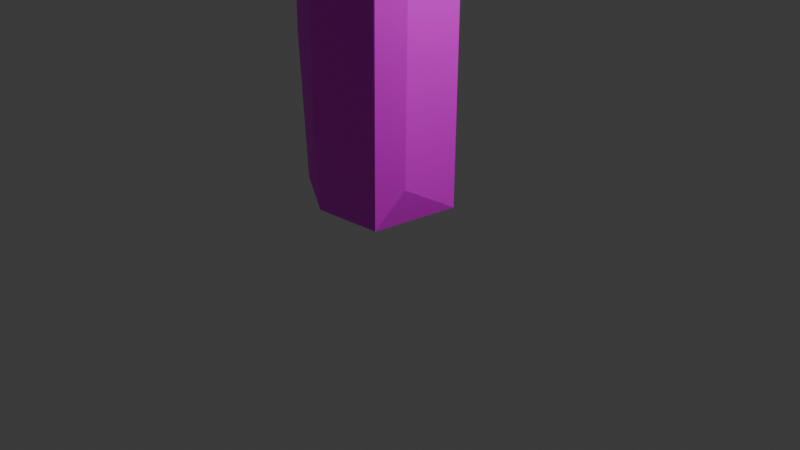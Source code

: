 # Source: flora.blend  (saved by Blender 4.4.30; exported with 4.5.12 LTS)
import bpy
from mathutils import Matrix  # noqa: F401  (used for matrix-valued properties, if any)

bpy.ops.wm.read_factory_settings(use_empty=True)
scene = bpy.context.scene
scene.name = 'Scene'

# ---- collections
col_collection = bpy.data.collections.new('Collection'); scene.collection.children.link(col_collection)

# ---- images (referenced by path relative to the original .blend; pixels are not part of the script)
import os
ASSET_DIR = os.environ.get("B2B_ASSET_DIR", "")  # directory of the original .blend (textures are referenced by path, not embedded)
HERE = os.path.dirname(os.path.abspath(__file__))  # packed textures are extracted next to this script under _unpacked/

def load_image(name, relpath, width, height, colorspace="sRGB"):
    """Load a texture the original file referenced (path relative to the .blend, or extracted next to this script)."""
    p = next((c for c in (os.path.join(HERE, relpath), os.path.join(ASSET_DIR, relpath)) if relpath and os.path.exists(c)), "")
    if p:
        img = bpy.data.images.load(p, check_existing=True)
        img.name = name
    else:  # same state as the original file: an image datablock whose file is absent (Cycles renders it pink)
        img = bpy.data.images.new(name, width, height)
        img.source = "FILE"
        img.filepath = "//" + (relpath or name)
    img.colorspace_settings.name = colorspace
    return img
img_untitled = load_image('Untitled', 'flower 1.jpg', 1024, 1024, 'sRGB')

# ---- materials (node trees are filled in below, after node groups)
mat_material = bpy.data.materials.new('Material')
mat_material.alpha_threshold = 0.0
mat_material.roughness = 0.5
mat_material.line_color = (0.0, 0.0, 0.0, 1.0)

# ---- material node trees
mat_material.use_nodes = True; mat_material.node_tree.nodes.clear()
_N = mat_material.node_tree.nodes; _L = mat_material.node_tree.links
n0 = _N.new('ShaderNodeOutputMaterial'); n0.name = 'Material Output'; n0.location = (300, 300)
n1 = _N.new('ShaderNodeBsdfPrincipled'); n1.name = 'Principled BSDF'; n1.location = (13, 262)
n1.inputs[3].default_value = 1.45
n2 = _N.new('ShaderNodeTexImage'); n2.name = 'Image Texture'; n2.location = (-389, 131)
n2.image = img_untitled
_L.new(n1.outputs[0], n0.inputs[0])
_L.new(n2.outputs[0], n1.inputs[0])
n0.is_active_output = True

# ---- world
world_world = bpy.data.worlds.new('World'); scene.world = world_world
world_world.use_nodes = True; world_world.node_tree.nodes.clear()
_N = world_world.node_tree.nodes; _L = world_world.node_tree.links
n0 = _N.new('ShaderNodeOutputWorld'); n0.name = 'World Output'; n0.location = (300, 300)
n1 = _N.new('ShaderNodeBackground'); n1.name = 'Background'; n1.location = (10, 300)
n1.inputs[0].default_value = (0.05088, 0.05088, 0.05088, 1.0)
_L.new(n1.outputs[0], n0.inputs[0])
n0.is_active_output = True
world_world.color = (0.05088, 0.05088, 0.05088)
world_world.sun_shadow_jitter_overblur = 0.0

# ---- cameras
cam_camera = bpy.data.cameras.new('Camera')
cam_camera.clip_end = 100.0
cam_camera.ortho_scale = 7.314

# ---- lights
light_light = bpy.data.lights.new('Light', 'POINT')
light_light.energy = 1000.0
light_light.shadow_soft_size = 0.1

# ---- meshes
me_cube = bpy.data.meshes.new('Cube')
me_cube.from_pydata([(105.0, 113.3, 160.9), (38.23, 37.07, 206.9), (-0.6517, -3.447, 26.95), (-2.454, -8.362, 157.8), (-110.4, -93.6, 157.8), (76.65, -103.4, 159.6), (32.26, -40.82, 203.4), (-24.12, 29.11, 201.8), (-20.15, -65.66, 223.6), (116.0, 107.2, 165.0), (131.3, 81.01, 178.6), (126.9, -70.98, 174.4), (123.4, -86.62, 164.4), (-101.7, -26.36, 210.0), (-67.39, -19.99, 220.2), (-50.95, -11.26, 220.5), (52.41, 2.26, 222.1), (-5.643, -0.781, -335.0), (60.42, 50.0, 212.2), (40.52, 32.36, 219.0), (-7.606, -11.2, 188.6), (-127.1, -47.28, 192.7), (104.1, -96.53, 159.3), (69.83, -128.9, 169.0), (51.77, -120.9, 175.6), (16.05, -33.43, 197.2), (-49.27, -51.35, 202.0), (-101.5, -33.8, 197.7), (-107.1, 56.1, 194.5), (-66.55, 39.16, 211.2), (-81.57, 81.98, 171.7), (82.13, 61.04, 191.4), (28.33, 11.64, 192.5), (37.32, 17.81, 201.0), (44.81, -43.99, 200.5), (-23.15, 39.9, 205.3), (67.69, 117.4, 179.7), (-5.662, -2.825, -455.4), (2.205, -1.554, -454.2), (2.004, 2.979, -456.9), (100.5, 92.13, 164.6), (54.33, 47.4, 206.0), (12.71, 10.47, 173.5), (-84.13, 107.5, 159.6), (-15.85, 23.02, 192.8), (20.77, -81.62, 213.9), (-67.06, -121.0, 192.2), (-109.2, -110.2, 165.8), (-110.0, -103.2, 159.9), (122.9, 49.45, 201.0), (54.59, -14.84, 218.2), (71.69, -24.55, 214.6), (96.4, -32.17, 206.1), (122.6, -50.63, 189.9), (96.97, -113.8, 153.1), (-126.1, -86.5, 167.9), (-120.2, 68.6, 191.8), (-120.0, 84.92, 178.0), (-114.6, 99.4, 167.0), (-103.1, 112.4, 157.3), (-72.24, 131.7, 169.9), (-65.29, 132.5, 172.4), (14.49, 51.95, 218.4), (5.425, 48.35, 217.3), (0.755, 4.116, -456.5), (108.5, 113.3, 164.4), (37.35, 87.06, 212.7), (32.14, 74.18, 219.0), (88.49, 122.1, 171.0), (53.48, 115.1, 195.4), (9.23, 44.86, 218.9), (95.83, 118.4, 167.9), (82.2, 116.3, 173.9), (25.67, 60.88, 221.5), (103.1, 109.8, 165.4), (75.38, 103.6, 179.1), (112.2, 103.8, 165.2), (92.47, 106.4, 168.5), (42.9, 68.82, 216.9), (26.71, 51.87, 223.0), (54.45, 71.47, 209.2), (35.35, 49.14, 221.7), (124.9, 89.44, 172.5), (132.0, 68.7, 187.0), (26.73, 41.28, 222.3), (69.74, 74.29, 198.3), (7.234, 27.83, 216.4), (97.79, 84.44, 176.2), (113.9, 67.2, 185.5), (43.16, 44.43, 217.9), (124.7, 56.62, 195.7), (90.93, 60.24, 196.8), (78.48, 46.58, 209.1), (20.51, 22.06, 211.8), (111.5, 42.71, 208.7), (12.72, 16.68, 205.4), (47.72, 27.4, 220.4), (68.11, 30.83, 219.8), (92.01, 33.18, 216.5), (31.13, 27.65, 216.5), (19.32, 14.4, 206.5), (70.52, 20.41, 222.2), (21.95, 7.283, 207.2), (54.9, 21.32, 223.9), (46.03, 13.85, 224.3), (39.33, 15.56, 220.9), (29.64, 14.3, 214.3), (5.088, 1.528, 187.4), (48.61, 4.172, 223.9), (74.68, 23.25, 219.1), (129.6, 58.7, 194.2), (125.3, 95.35, 169.9), (-88.69, 125.5, 161.3), (-56.53, 130.4, 180.6), (-89.67, 123.6, 161.9), (-1.858, 52.19, 218.6), (-101.9, 116.5, 159.2), (-29.36, 109.9, 207.0), (-74.91, 129.1, 167.3), (-45.28, 126.9, 190.3), (-102.0, 114.2, 161.1), (3.295, 31.42, 217.1), (-68.6, 125.6, 169.1), (-23.13, 91.13, 215.6), (-87.05, 122.1, 161.8), (-16.69, 68.13, 220.7), (-23.31, 74.8, 218.7), (-14.99, 51.89, 220.8), (-47.12, 115.4, 185.9), (-93.13, 109.7, 161.5), (-114.1, 94.09, 168.7), (-76.51, 114.3, 165.7), (-103.4, 94.9, 166.2), (-57.06, 103.9, 179.7), (-118.3, 78.7, 181.7), (-95.51, 91.79, 167.5), (-21.71, 49.64, 220.7), (-32.41, 75.46, 213.7), (-106.5, 75.69, 178.6), (-77.76, 90.57, 174.3), (-11.84, 31.77, 215.3), (-100.3, 63.01, 189.5), (-115.9, 64.22, 193.7), (-43.71, 52.68, 216.1), (-107.3, 51.3, 206.2), (-84.64, 71.12, 184.9), (-28.61, 41.87, 219.2), (-39.14, 42.37, 219.9), (-46.45, 61.61, 210.0), (-100.8, 44.63, 212.0), (-70.71, 47.92, 211.7), (-83.41, 35.91, 219.5), (-24.38, 29.28, 215.3), (-53.26, 39.62, 219.8), (-74.75, 37.31, 220.2), (-34.47, 20.42, 218.3), (-17.64, 19.79, 208.0), (2.294, 6.997, 190.2), (-25.83, 13.67, 212.2), (-43.7, 27.53, 221.4), (-3.9, 5.611, 188.4), (-53.98, 26.73, 223.8), (-8.523, 2.865, 189.2), (-50.35, 10.62, 221.8), (-46.48, 1.271, 221.2), (-21.42, 11.43, 207.3), (-46.72, -0.02228, 220.0), (-41.01, 3.037, 222.8), (-9.439, 62.08, 218.9), (-7.889, 55.26, 216.3), (-16.32, 78.69, 218.7), (-23.16, 99.4, 212.9), (-36.03, 123.1, 199.5), (-34.68, -0.6385, 222.3), (-42.04, -4.751, 223.4), (-11.05, -5.66, 189.8), (-48.77, -7.245, 222.2), (-22.41, -15.7, 206.9), (-22.61, -24.81, 209.8), (-56.34, -20.02, 226.3), (-69.74, -19.46, 222.9), (-55.23, -25.44, 224.9), (-32.91, -23.13, 216.6), (-67.0, -21.15, 225.1), (-91.73, -24.09, 216.0), (-16.45, -28.41, 209.7), (-73.2, -26.18, 221.9), (-44.66, -33.01, 219.0), (-38.09, -35.4, 217.8), (-102.3, -27.83, 211.5), (-106.0, -44.26, 193.2), (-116.8, -34.36, 202.2), (-65.1, -37.98, 215.2), (-114.7, -35.25, 203.0), (-26.11, -40.29, 218.8), (-122.3, -43.14, 195.8), (-50.81, -47.33, 214.5), (-104.0, -83.5, 166.8), (-130.6, -64.28, 182.1), (-119.3, -68.05, 174.3), (-28.23, -45.32, 220.7), (-37.5, -55.27, 218.3), (-58.7, -57.9, 206.7), (-89.11, -83.78, 173.4), (-122.1, -81.58, 169.5), (-112.4, -90.87, 163.6), (-129.8, -75.03, 176.3), (-73.32, -100.2, 180.3), (-96.0, -102.8, 166.4), (-46.37, -74.64, 208.7), (-118.3, -95.27, 165.7), (-1.931, -43.88, 221.8), (-33.99, -67.28, 217.5), (-80.27, -111.8, 178.0), (-92.96, -115.5, 173.2), (-102.6, -113.1, 168.9), (-112.3, -105.5, 165.6), (-124.1, -92.16, 168.1), (-19.39, -52.99, 223.5), (-77.46, -118.7, 184.2), (-31.93, -77.73, 219.4), (-59.25, -114.4, 197.2), (-57.11, -14.33, 223.4), (-4.362, -17.53, 193.5), (-2.037, -3.337, 183.8), (30.72, -2.884, 219.4), (11.0, -3.362, 192.3), (46.6, -17.56, 222.3), (17.32, -17.79, 203.5), (26.13, -22.82, 213.1), (34.48, -7.182, 221.8), (5.769, -7.699, 187.4), (57.79, -16.84, 220.2), (40.61, -14.59, 222.4), (-1.87, -10.16, 185.9), (3.534, -15.2, 191.4), (74.21, -29.37, 213.4), (48.63, -28.49, 217.6), (60.99, -39.58, 209.2), (31.43, -31.32, 214.4), (22.12, -30.71, 212.7), (12.37, -28.13, 208.2), (60.05, -54.06, 199.9), (34.65, -39.67, 213.2), (102.4, -36.06, 203.4), (101.9, -71.33, 172.9), (43.14, -48.1, 208.5), (43.88, -62.65, 203.5), (122.1, -67.94, 176.2), (79.88, -92.61, 168.9), (57.22, -102.1, 177.5), (-0.9349, -36.73, 218.5), (68.09, -117.2, 167.8), (10.56, -48.92, 222.0), (50.02, -111.7, 181.1), (31.03, -72.4, 208.9), (89.84, -110.2, 158.7), (110.2, -105.8, 157.1), (84.96, -124.7, 161.5), (58.69, -129.0, 176.2), (33.35, -113.0, 197.5), (21.41, -76.96, 215.3), (11.29, -65.32, 221.0), (50.1, -127.5, 182.4), (96.16, -119.4, 157.3), (50.47, -6.932, 221.3), (79.56, -124.1, 160.1), (67.34, -121.4, 163.9), (22.46, -35.21, 199.9), (30.81, -47.5, 202.4), (54.21, -108.0, 173.1), (61.07, -127.7, 171.7), (14.91, -24.25, 187.5), (3.122, -3.764, -125.4), (31.85, -76.32, 200.3), (39.29, -109.4, 187.7), (42.46, -123.6, 188.2), (19.14, -42.22, 203.4), (23.24, -57.45, 208.3), (5.104, -11.23, 164.1), (4.515, -6.041, 152.9), (8.992, -41.74, 209.9), (5.783, -3.976, 147.6), (7.123, -23.0, 184.0), (12.08, -63.82, 218.7), (-0.2774, -5.465, 149.6), (5.896, -60.33, 221.8), (3.533, -4.614, 142.2), (-3.672, -45.42, 214.6), (46.07, -56.47, 196.5), (20.19, -77.79, 213.5), (-0.2001, -54.79, 221.0), (-8.88, -55.65, 221.1), (-1.772, -32.46, 201.1), (-29.24, -77.77, 219.4), (-19.9, -62.1, 220.3), (-15.33, -46.65, 212.5), (-31.92, -75.23, 214.9), (-21.23, -36.46, 199.0), (-29.47, -55.94, 210.6), (-43.94, -102.3, 207.8), (-8.578, -20.04, 178.8), (-53.49, -113.3, 201.2), (-28.43, -38.97, 200.8), (-55.48, -97.88, 191.3), (-38.6, -51.77, 202.7), (-90.37, -114.9, 169.7), (-72.69, -116.1, 181.8), (-34.26, -43.11, 202.7), (-44.92, -67.03, 200.1), (-72.6, -99.34, 174.4), (-93.17, -105.1, 163.0), (-18.54, -27.91, 190.7), (-13.42, -18.38, 178.6), (-37.88, -35.38, 203.9), (-53.52, -44.23, 203.3), (-31.0, -28.18, 199.0), (-28.45, -20.41, 193.4), (-104.1, -62.33, 171.5), (-118.4, -59.9, 174.1), (-45.28, -38.46, 204.8), (-71.28, -38.27, 200.3), (-128.1, -70.49, 173.7), (-113.1, -39.05, 192.3), (-129.1, -55.94, 184.9), (-52.85, -25.56, 211.1), (-1.059, -3.203, 146.0), (-13.54, -12.14, 173.8), (-40.22, -26.78, 202.9), (-64.47, -28.39, 210.8), (-21.49, -13.88, 185.0), (-3.101, -4.111, 153.7), (-33.35, -16.89, 201.9), (-1.013, 0.06739, 68.5), (-29.94, -1.309, 202.5), (-43.23, -19.31, 209.8), (-39.87, -7.314, 213.2), (-121.1, -78.23, 164.9), (-34.93, 5.963, 208.0), (-53.72, 14.84, 219.1), (-14.99, -0.9256, 175.0), (-74.37, 33.75, 217.0), (-46.21, 32.8, 208.5), (-27.2, 14.72, 195.3), (-11.26, 5.735, 171.1), (-4.046, 0.006974, 155.6), (-1.034, 0.3167, 146.5), (-111.3, 53.04, 203.2), (-118.7, 67.42, 189.0), (-0.9653, 2.446, 150.7), (-35.3, 26.39, 202.7), (-49.36, 40.96, 206.4), (-119.2, 81.42, 176.0), (-112.3, 72.61, 177.8), (-61.67, 49.9, 201.9), (-96.47, 56.61, 191.5), (-4.467, 2.544, -244.3), (-31.99, 40.37, 208.9), (-37.82, 35.45, 206.8), (-93.17, 72.59, 176.1), (-2.249, 4.289, -171.8), (-106.6, 89.83, 164.4), (-42.24, 46.68, 208.9), (-54.08, 58.2, 199.6), (-22.29, 16.43, 190.9), (-44.58, 61.16, 202.9), (-71.5, 29.21, 221.1), (-113.7, 54.84, 203.5), (-36.84, 48.19, 209.2), (116.9, 81.54, 169.1), (121.5, 96.54, 164.7), (19.77, 11.72, 182.7), (127.1, 81.39, 172.9), (42.75, 32.49, 205.6), (113.5, 68.49, 178.3), (86.49, 49.37, 197.6), (56.82, 40.34, 203.6), (6.892, 2.702, 152.9), (35.38, 23.99, 201.5), (125.0, 57.26, 191.0), (44.65, 21.79, 205.1), (93.21, 35.35, 211.9), (6.516, 1.373, 145.6), (73.16, 27.73, 214.1), (8.121, -1.815, 153.9), (38.36, 1.351, 209.8), (57.34, 9.863, 220.4), (51.39, 48.56, 205.6), (108.8, 99.06, 160.9), (13.05, 2.045, 166.8), (26.24, -6.271, 195.7), (44.92, -16.13, 211.9), (29.44, -22.42, 197.4), (35.46, -21.08, 203.8), (69.18, -24.9, 212.5), (6.641, -2.414, 146.5), (57.3, -28.52, 207.2), (14.76, -8.386, 172.5), (102.9, -39.38, 195.4), (41.23, -29.8, 202.9), (112.3, -39.78, 198.4), (67.66, -39.37, 198.9), (123.4, -53.88, 185.0), (31.45, -28.18, 199.5), (6.334, -2.492, 11.87), (7.57, -6.646, 157.6), (23.13, -19.18, 189.5), (106.6, -52.15, 181.7), (14.39, -15.17, 176.6), (64.71, -48.91, 193.0), (41.26, -35.74, 201.8), (119.9, -68.22, 170.2), (114.2, -91.06, 156.6), (101.7, -78.09, 162.2), (25.82, -31.01, 199.9), (49.43, -2.989, 220.1), (110.2, -107.6, 154.9), (94.76, -107.1, 152.8), (-36.73, 58.67, 207.4), (-82.75, 119.9, 158.8), (-46.89, 108.8, 181.8), (-59.47, 125.4, 170.9), (-35.13, 74.77, 202.4), (-3.864, 4.885, 159.6), (-12.18, 12.57, 178.5), (0.4916, 2.312, 138.4), (-27.86, 56.49, 207.9), (-33.89, 119.1, 199.8), (3.84, 3.248, 142.3), (-23.48, 67.89, 212.7), (-15.88, 31.06, 199.3), (-49.13, 131.8, 187.0), (-18.29, 41.34, 206.2), (0.8287, 6.511, 159.0), (-22.73, 93.87, 212.6), (-18.77, 52.97, 211.7), (1.36, 22.19, 196.2), (-0.2393, 27.95, 203.4), (-5.656, 14.09, 177.1), (3.173, 4.491, -81.77), (-6.435, 40.95, 210.9), (-16.99, 73.28, 216.9), (13.11, 47.68, 215.6), (6.464, 35.94, 210.2), (3.248, 4.601, 153.4), (12.54, 27.53, 201.8), (10.08, 16.22, 182.4), (22.2, 42.37, 211.2), (17.89, 20.34, 189.7), (22.19, 59.2, 218.2), (23.64, 31.7, 201.9), (30.68, 53.03, 212.3), (47.92, 108.8, 200.6), (28.79, 26.9, 200.7), (40.03, 64.5, 209.2), (48.45, 72.43, 202.5), (42.2, 55.12, 206.1), (66.4, 108.8, 179.3), (55.65, 74.33, 197.6), (5.43, 3.576, -44.15), (61.86, 62.48, 199.7), (90.19, 107.4, 164.1), (-6.01, -2.994, -445.6), (-3.845, -3.748, -451.2), (-5.444, 4.135, -434.3), (-4.506, -2.914, -457.4), (-5.814, 2.641, -456.6), (-4.378, 3.99, -457.1), (1.408, -3.374, -456.7), (63.73, 121.3, 187.2), (48.65, 103.8, 202.1), (39.19, 83.65, 214.3), (34.83, 67.64, 220.9), (109.5, 91.96, 168.8), (122.6, 75.82, 179.2), (57.32, 62.76, 210.2), (99.04, 118.2, 164.8), (74.65, 123.7, 179.3), (63.08, 121.5, 186.8), (-102.7, 111.2, 160.9), (-112.2, 100.3, 166.8), (-31.79, 50.28, 219.3), (-7.573, 19.78, 206.0), (-67.45, 28.19, 223.1), (-86.1, 124.6, 159.1), (-41.02, -15.7, 224.2), (-94.85, -55.87, 187.3), (-104.5, -105.5, 165.0), (-92.93, -119.3, 174.8), (-29.89, -8.142, 218.3), (-119.0, -100.4, 165.4), (-42.33, -98.57, 210.1), (123.9, -55.03, 186.9), (16.84, -40.04, 217.7), (23.29, -52.4, 217.5), (118.8, -86.68, 164.2), (116.5, -99.63, 158.2), (19.36, -61.58, 218.8), (-2.716, -56.17, 223.4), (40.19, -67.48, 195.2), (30.05, -56.07, 202.1), (0.1434, -4.338, 143.1), (-38.02, -60.98, 205.2), (-51.48, -63.88, 196.2), (-92.39, -85.61, 163.7), (-12.42, -59.42, 223.1), (-78.47, -122.4, 184.9), (-102.1, -111.8, 164.6), (-56.59, -34.85, 204.5), (-120.8, -43.72, 189.9), (-62.2, 28.43, 216.7), (-114.4, 93.77, 165.7), (-64.6, 94.14, 172.8), (6.575, 2.115, -19.71), (60.09, 33.15, 205.7), (59.88, 23.63, 212.7), (20.68, 5.587, 182.2), (7.173, -0.2343, 27.03), (44.26, -5.785, 216.2), (120.6, -88.71, 160.5), (-32.57, 50.12, 209.9), (-9.89, 23.01, 192.5), (30.36, 71.14, 217.5), (30.08, 38.26, 205.4), (85.09, 94.44, 170.6), (81.4, 120.6, 171.0)], [], [(449, 62, 67), (452, 470, 69), (471, 470, 452), (67, 471, 452), (67, 70, 73), (62, 63, 70), (477, 72, 68), (73, 472, 471), (70, 79, 73), (73, 79, 472), (74, 76, 65), (471, 472, 470), (72, 77, 71), (75, 72, 469), (470, 75, 469), (472, 78, 470), (121, 84, 79), (76, 111, 9), (78, 80, 470), (76, 82, 111), (75, 77, 72), (79, 81, 78), (84, 81, 79), (77, 473, 74), (80, 85, 75), (474, 83, 82), (473, 474, 82), (78, 475, 80), (75, 87, 77), (80, 475, 85), (474, 90, 83), (87, 88, 473), (475, 18, 85), (81, 89, 475), (86, 99, 84), (91, 88, 87), (89, 18, 475), (90, 94, 110), (18, 92, 91), (92, 94, 90), (19, 96, 18), (92, 97, 94), (93, 100, 99), (97, 98, 94), (18, 96, 92), (482, 157, 95), (96, 103, 97), (99, 105, 96), (100, 102, 106), (96, 104, 103), (104, 108, 103), (107, 102, 100), (106, 225, 105), (107, 226, 102), (160, 107, 157), (101, 108, 16), (104, 233, 108), (105, 230, 104), (225, 230, 105), (477, 68, 525), (478, 477, 525), (522, 449, 67), (442, 63, 62), (233, 227, 108), (16, 108, 265), (386, 16, 415), (94, 98, 109), (381, 94, 109), (111, 10, 370), (61, 60, 431), (484, 116, 112), (172, 431, 119), (112, 116, 114), (171, 117, 123), (60, 118, 113), (170, 123, 125), (120, 116, 480), (113, 122, 119), (119, 122, 128), (118, 124, 122), (116, 58, 480), (117, 128, 123), (123, 137, 126), (123, 128, 137), (122, 124, 131), (479, 480, 130), (480, 57, 134), (125, 136, 127), (126, 137, 481), (122, 131, 133), (124, 129, 131), (480, 134, 130), (128, 133, 137), (134, 57, 142), (121, 140, 86), (131, 135, 139), (86, 140, 482), (136, 481, 146), (137, 148, 481), (56, 367, 144), (136, 146, 140), (135, 138, 141), (138, 142, 141), (140, 152, 156), (143, 147, 481), (143, 153, 147), (148, 150, 153), (146, 147, 155), (141, 144, 150), (144, 149, 154), (147, 159, 155), (482, 160, 157), (482, 156, 160), (152, 155, 158), (153, 161, 159), (366, 483, 151), (156, 158, 165), (366, 163, 483), (161, 163, 167), (339, 164, 163), (155, 159, 173), (158, 173, 489), (163, 164, 167), (169, 115, 63), (170, 168, 169), (484, 59, 116), (419, 43, 59), (57, 352, 56), (347, 149, 367), (164, 174, 167), (174, 485, 173), (174, 179, 485), (177, 178, 175), (489, 182, 177), (222, 183, 174), (176, 15, 222), (485, 182, 489), (20, 223, 234), (179, 181, 485), (182, 178, 177), (179, 186, 181), (184, 189, 183), (187, 188, 182), (186, 192, 181), (13, 191, 184), (186, 190, 192), (188, 194, 185), (192, 196, 187), (190, 486, 192), (191, 193, 189), (185, 251, 241), (188, 200, 194), (193, 195, 190), (191, 195, 193), (188, 201, 200), (196, 201, 188), (486, 203, 202), (199, 197, 190), (195, 199, 190), (21, 198, 195), (196, 202, 201), (200, 218, 194), (201, 218, 200), (203, 207, 209), (197, 208, 203), (208, 207, 203), (205, 208, 197), (206, 204, 199), (194, 211, 251), (194, 218, 211), (201, 212, 218), (208, 213, 207), (210, 216, 205), (217, 210, 204), (213, 221, 207), (491, 220, 212), (207, 491, 209), (212, 220, 218), (219, 221, 213), (216, 215, 487), (220, 8, 218), (215, 488, 214), (55, 217, 206), (506, 302, 221), (219, 506, 221), (488, 506, 219), (221, 300, 491), (302, 300, 221), (216, 47, 215), (490, 47, 216), (180, 14, 184), (322, 206, 198), (55, 490, 217), (506, 46, 302), (491, 300, 294), (223, 185, 241), (108, 227, 232), (230, 229, 239), (226, 231, 228), (239, 243, 237), (229, 228, 240), (237, 246, 238), (237, 243, 246), (229, 240, 239), (52, 244, 400), (238, 242, 245), (238, 245, 244), (238, 246, 242), (239, 240, 243), (240, 241, 493), (240, 493, 243), (246, 247, 242), (244, 245, 248), (243, 494, 246), (248, 245, 495), (242, 247, 249), (246, 494, 247), (492, 248, 11), (495, 245, 22), (247, 255, 250), (247, 494, 255), (493, 253, 494), (11, 248, 12), (256, 250, 252), (249, 250, 256), (493, 251, 253), (12, 495, 496), (22, 256, 257), (250, 254, 252), (250, 255, 254), (256, 252, 258), (494, 497, 255), (496, 495, 257), (252, 254, 263), (255, 497, 261), (494, 253, 497), (252, 263, 259), (254, 255, 260), (256, 258, 264), (497, 262, 261), (497, 253, 262), (253, 211, 498), (496, 257, 416), (253, 498, 262), (498, 286, 262), (16, 265, 415), (102, 226, 228), (107, 224, 231), (505, 291, 498), (286, 284, 262), (45, 290, 260), (258, 23, 266), (264, 266, 54), (416, 264, 54), (232, 394, 50), (267, 270, 5), (404, 273, 468), (289, 269, 6), (270, 274, 499), (268, 25, 272), (271, 24, 267), (274, 278, 500), (500, 277, 269), (276, 275, 24), (263, 276, 24), (278, 277, 500), (275, 290, 274), (278, 281, 277), (278, 290, 284), (278, 284, 286), (281, 293, 25), (293, 283, 25), (281, 291, 288), (281, 288, 293), (54, 267, 417), (23, 271, 266), (259, 263, 271), (290, 262, 284), (288, 296, 293), (301, 293, 298), (296, 298, 293), (295, 299, 296), (287, 285, 501), (297, 304, 309), (298, 299, 303), (298, 303, 312), (303, 305, 308), (299, 502, 305), (304, 307, 310), (46, 506, 307), (307, 506, 306), (463, 2, 462), (301, 313, 3), (305, 309, 503), (307, 306, 311), (308, 26, 320), (310, 504, 503), (310, 311, 504), (306, 507, 311), (293, 279, 283), (505, 295, 292), (8, 294, 295), (504, 4, 318), (503, 504, 321), (26, 321, 315), (303, 314, 316), (337, 319, 318), (316, 317, 312), (322, 319, 337), (321, 508, 315), (319, 27, 318), (509, 323, 319), (324, 509, 319), (508, 328, 320), (321, 325, 508), (327, 331, 3), (328, 317, 316), (325, 328, 508), (27, 329, 321), (509, 191, 323), (333, 17, 2), (335, 332, 328), (325, 335, 328), (323, 13, 27), (27, 13, 14), (317, 334, 330), (330, 340, 327), (317, 332, 334), (325, 15, 335), (331, 346, 326), (340, 345, 327), (335, 15, 336), (332, 336, 334), (333, 356, 17), (504, 318, 321), (55, 322, 337), (198, 324, 322), (334, 340, 330), (331, 345, 346), (334, 343, 340), (333, 346, 425), (339, 342, 338), (346, 345, 349), (341, 29, 510), (344, 340, 364), (338, 342, 350), (28, 355, 29), (344, 364, 424), (350, 351, 358), (342, 351, 350), (342, 354, 351), (333, 425, 356), (355, 353, 359), (358, 363, 362), (354, 359, 30), (352, 511, 361), (360, 464, 356), (354, 30, 363), (359, 361, 30), (358, 357, 7), (362, 363, 365), (164, 339, 166), (366, 149, 341), (149, 28, 341), (149, 347, 28), (367, 348, 347), (367, 56, 348), (352, 57, 511), (30, 43, 512), (362, 365, 368), (373, 378, 453), (41, 373, 1), (369, 374, 40), (459, 513, 39), (374, 375, 31), (376, 373, 41), (375, 514, 376), (378, 32, 453), (372, 379, 369), (371, 389, 42), (379, 375, 374), (514, 380, 376), (375, 383, 514), (83, 379, 372), (33, 32, 378), (383, 515, 514), (381, 383, 375), (379, 381, 375), (516, 389, 371), (515, 380, 514), (379, 49, 381), (385, 32, 33), (382, 517, 513), (381, 109, 383), (32, 385, 390), (380, 386, 385), (384, 395, 382), (0, 370, 388), (10, 83, 372), (379, 110, 49), (383, 109, 386), (109, 101, 386), (513, 517, 38), (415, 391, 518), (518, 392, 385), (406, 397, 390), (384, 389, 397), (391, 393, 518), (50, 396, 391), (396, 399, 391), (397, 406, 408), (395, 384, 282), (384, 397, 408), (392, 399, 403), (396, 401, 410), (401, 398, 407), (384, 408, 405), (392, 403, 406), (398, 402, 407), (384, 405, 282), (403, 399, 410), (410, 401, 409), (402, 11, 411), (403, 410, 414), (410, 409, 34), (410, 34, 6), (401, 413, 409), (411, 412, 413), (408, 406, 272), (519, 416, 412), (412, 417, 413), (412, 416, 417), (265, 50, 415), (11, 12, 519), (519, 496, 416), (416, 54, 417), (413, 417, 5), (418, 520, 368), (422, 418, 365), (512, 420, 422), (421, 420, 512), (357, 35, 7), (425, 428, 360), (35, 44, 7), (431, 427, 421), (434, 429, 422), (427, 434, 420), (432, 430, 35), (438, 433, 424), (429, 435, 426), (430, 521, 44), (433, 444, 349), (444, 425, 349), (429, 441, 435), (432, 440, 437), (435, 169, 440), (440, 169, 63), (444, 428, 425), (440, 443, 437), (440, 63, 443), (61, 431, 421), (431, 172, 427), (427, 171, 434), (438, 436, 446), (443, 445, 437), (443, 447, 445), (442, 449, 447), (446, 445, 448), (448, 445, 450), (445, 447, 450), (446, 448, 42), (450, 447, 523), (522, 66, 454), (452, 457, 66), (444, 377, 428), (450, 523, 453), (447, 451, 456), (454, 66, 455), (69, 36, 452), (444, 42, 377), (451, 454, 456), (523, 456, 1), (523, 1, 453), (455, 457, 458), (456, 455, 458), (36, 525, 457), (42, 448, 371), (456, 460, 387), (457, 461, 524), (525, 0, 461), (461, 0, 388), (461, 40, 524), (1, 387, 41), (459, 39, 64), (464, 439, 64), (356, 464, 17), (464, 466, 462), (462, 466, 37), (465, 467, 39), (39, 38, 468), (66, 67, 452), (67, 62, 70), (476, 68, 65), (68, 71, 65), (69, 470, 469), (68, 72, 71), (67, 73, 471), (477, 469, 72), (71, 74, 65), (65, 76, 9), (71, 77, 74), (70, 121, 79), (470, 80, 75), (472, 79, 78), (121, 86, 84), (111, 82, 10), (76, 473, 82), (74, 473, 76), (82, 83, 10), (77, 87, 473), (78, 81, 475), (75, 85, 87), (83, 90, 110), (473, 88, 474), (85, 91, 87), (81, 84, 89), (86, 95, 93), (474, 88, 90), (85, 18, 91), (84, 99, 89), (86, 93, 99), (89, 19, 18), (89, 99, 19), (110, 94, 49), (88, 92, 90), (91, 92, 88), (19, 99, 96), (99, 100, 106), (93, 95, 100), (92, 96, 97), (97, 103, 98), (95, 157, 100), (98, 103, 101), (99, 106, 105), (100, 157, 107), (103, 108, 101), (96, 105, 104), (106, 102, 225), (104, 230, 233), (107, 231, 226), (476, 65, 0), (525, 68, 476), (478, 469, 477), (478, 69, 469), (66, 522, 67), (442, 443, 63), (86, 482, 95), (386, 101, 16), (109, 98, 101), (9, 111, 370), (65, 9, 0), (63, 115, 70), (115, 170, 125), (168, 170, 115), (171, 172, 119), (431, 113, 119), (431, 60, 113), (60, 114, 118), (60, 112, 114), (115, 125, 127), (170, 171, 123), (171, 119, 117), (114, 116, 120), (70, 115, 121), (125, 123, 126), (117, 119, 128), (113, 118, 122), (118, 114, 124), (114, 120, 479), (115, 127, 121), (479, 120, 480), (124, 114, 479), (124, 479, 129), (480, 58, 57), (121, 127, 136), (136, 126, 481), (125, 126, 136), (128, 122, 133), (129, 479, 132), (132, 479, 130), (131, 129, 135), (121, 136, 140), (133, 131, 139), (135, 129, 132), (132, 130, 138), (142, 57, 56), (135, 132, 138), (138, 130, 134), (137, 133, 148), (133, 139, 148), (139, 135, 145), (138, 134, 142), (142, 56, 144), (481, 148, 143), (148, 139, 145), (145, 135, 141), (140, 156, 482), (140, 146, 152), (481, 147, 146), (141, 142, 144), (143, 148, 153), (148, 145, 150), (145, 141, 150), (144, 367, 149), (152, 146, 155), (154, 149, 151), (147, 153, 159), (150, 144, 154), (156, 152, 158), (153, 150, 154), (154, 151, 483), (153, 154, 161), (161, 154, 483), (160, 156, 162), (162, 156, 165), (161, 483, 163), (366, 339, 163), (159, 161, 173), (173, 161, 167), (160, 162, 224), (162, 165, 175), (158, 155, 173), (165, 158, 489), (224, 162, 175), (169, 168, 115), (441, 170, 169), (434, 171, 170), (427, 172, 171), (60, 484, 112), (484, 419, 59), (116, 59, 58), (149, 366, 151), (160, 224, 107), (165, 177, 175), (164, 166, 176), (164, 176, 174), (224, 20, 234), (175, 20, 224), (173, 485, 489), (176, 222, 174), (174, 183, 179), (175, 178, 20), (222, 180, 183), (234, 223, 235), (485, 187, 182), (485, 181, 187), (183, 186, 179), (20, 185, 223), (20, 178, 185), (183, 189, 186), (180, 184, 183), (181, 192, 187), (182, 188, 178), (184, 191, 189), (178, 188, 185), (186, 189, 190), (187, 196, 188), (189, 193, 190), (196, 192, 202), (191, 21, 195), (192, 486, 202), (185, 194, 251), (486, 197, 203), (190, 197, 486), (195, 198, 199), (202, 203, 209), (199, 205, 197), (202, 209, 201), (199, 204, 205), (198, 206, 199), (205, 487, 208), (204, 210, 205), (201, 209, 212), (487, 214, 208), (205, 216, 487), (206, 217, 204), (208, 214, 213), (209, 491, 212), (207, 221, 491), (213, 214, 219), (487, 215, 214), (210, 217, 216), (217, 490, 216), (218, 8, 498), (214, 488, 219), (498, 8, 505), (8, 220, 294), (220, 491, 294), (215, 47, 488), (165, 489, 177), (167, 174, 173), (176, 166, 15), (222, 15, 14), (180, 222, 14), (184, 14, 13), (21, 324, 198), (55, 4, 490), (490, 48, 47), (291, 505, 292), (211, 218, 498), (225, 102, 228), (108, 232, 265), (230, 225, 229), (225, 228, 229), (233, 230, 239), (231, 234, 235), (232, 227, 236), (233, 239, 237), (227, 233, 237), (236, 227, 237), (51, 232, 236), (228, 231, 235), (51, 236, 52), (228, 235, 241), (52, 236, 244), (236, 237, 238), (240, 228, 241), (236, 238, 244), (235, 223, 241), (400, 244, 53), (53, 244, 492), (492, 244, 248), (243, 493, 494), (241, 251, 493), (245, 242, 249), (22, 245, 249), (249, 247, 250), (12, 248, 495), (22, 249, 256), (495, 22, 257), (253, 251, 211), (258, 252, 23), (257, 256, 264), (23, 252, 259), (263, 254, 260), (260, 255, 261), (416, 257, 264), (263, 260, 276), (260, 261, 45), (261, 262, 45), (231, 224, 234), (498, 291, 286), (264, 258, 266), (53, 492, 11), (51, 52, 394), (232, 51, 394), (265, 232, 50), (414, 6, 268), (34, 289, 6), (5, 499, 289), (414, 268, 272), (404, 282, 273), (5, 270, 499), (267, 24, 270), (405, 280, 282), (408, 279, 405), (408, 272, 279), (289, 499, 269), (270, 275, 274), (270, 24, 275), (6, 269, 268), (499, 274, 500), (499, 500, 269), (271, 263, 24), (282, 280, 287), (269, 277, 268), (405, 279, 280), (268, 277, 25), (272, 25, 283), (272, 283, 279), (275, 276, 260), (275, 260, 290), (278, 274, 290), (277, 281, 25), (281, 278, 286), (280, 279, 285), (282, 287, 273), (281, 286, 291), (288, 291, 292), (414, 272, 406), (54, 266, 267), (417, 267, 5), (266, 271, 267), (23, 259, 271), (290, 45, 262), (279, 3, 285), (293, 301, 279), (292, 296, 288), (287, 280, 285), (292, 295, 296), (273, 287, 2), (3, 279, 301), (295, 294, 297), (295, 297, 299), (301, 298, 312), (2, 287, 501), (298, 296, 299), (297, 309, 502), (297, 502, 299), (297, 300, 304), (300, 302, 304), (302, 46, 307), (303, 299, 305), (304, 302, 307), (305, 502, 309), (309, 304, 310), (313, 301, 312), (306, 506, 488), (305, 503, 26), (503, 309, 310), (310, 307, 311), (303, 308, 314), (308, 305, 26), (306, 488, 507), (308, 320, 314), (311, 48, 4), (504, 311, 4), (311, 507, 48), (312, 303, 316), (320, 26, 315), (505, 8, 295), (294, 300, 297), (507, 488, 47), (507, 47, 48), (48, 490, 4), (26, 503, 321), (463, 273, 2), (3, 331, 285), (285, 326, 501), (315, 508, 320), (318, 27, 321), (319, 323, 27), (322, 324, 319), (313, 327, 3), (462, 2, 17), (312, 317, 327), (320, 328, 314), (314, 328, 316), (321, 329, 325), (285, 331, 326), (317, 330, 327), (509, 21, 191), (501, 326, 333), (323, 191, 13), (329, 27, 14), (328, 332, 317), (325, 329, 14), (501, 333, 2), (332, 335, 336), (325, 14, 15), (327, 345, 331), (326, 346, 333), (336, 15, 166), (334, 336, 338), (338, 336, 166), (312, 327, 313), (4, 337, 318), (4, 55, 337), (55, 206, 322), (324, 21, 509), (166, 339, 338), (339, 366, 510), (339, 510, 342), (366, 341, 510), (334, 338, 343), (345, 340, 344), (341, 28, 29), (340, 343, 364), (343, 338, 350), (342, 510, 29), (345, 344, 423), (364, 343, 350), (354, 29, 355), (349, 345, 423), (28, 347, 348), (342, 29, 354), (28, 348, 353), (353, 348, 352), (423, 344, 424), (355, 28, 353), (346, 349, 425), (358, 351, 354), (354, 355, 359), (356, 425, 360), (358, 362, 357), (358, 354, 363), (353, 352, 361), (364, 350, 7), (359, 353, 361), (357, 362, 368), (350, 358, 7), (363, 30, 365), (365, 30, 512), (30, 361, 43), (348, 56, 352), (511, 57, 58), (511, 58, 59), (361, 511, 59), (361, 59, 43), (424, 364, 44), (1, 373, 453), (460, 31, 41), (40, 388, 369), (40, 374, 31), (388, 370, 369), (448, 453, 371), (370, 372, 369), (31, 376, 41), (31, 375, 376), (373, 376, 378), (369, 379, 374), (453, 32, 371), (376, 380, 378), (39, 513, 38), (42, 389, 377), (378, 380, 33), (377, 384, 382), (32, 516, 371), (380, 385, 33), (515, 383, 386), (380, 515, 386), (32, 390, 516), (385, 386, 415), (377, 389, 384), (382, 395, 517), (389, 516, 397), (385, 415, 518), (516, 390, 397), (460, 41, 387), (524, 40, 31), (0, 9, 370), (370, 10, 372), (379, 83, 110), (381, 49, 94), (415, 50, 391), (385, 392, 390), (518, 393, 392), (390, 392, 406), (50, 394, 396), (391, 399, 393), (517, 395, 404), (394, 52, 398), (52, 400, 398), (394, 401, 396), (392, 393, 399), (38, 517, 468), (394, 398, 401), (468, 517, 404), (400, 402, 398), (399, 396, 410), (407, 402, 411), (406, 403, 414), (411, 11, 519), (401, 407, 413), (411, 519, 412), (407, 411, 413), (414, 410, 6), (34, 409, 289), (400, 53, 402), (402, 53, 11), (519, 12, 496), (413, 5, 409), (409, 5, 289), (404, 395, 282), (368, 520, 357), (365, 418, 368), (512, 422, 365), (43, 419, 421), (43, 421, 512), (7, 44, 364), (520, 35, 357), (418, 426, 520), (418, 422, 426), (520, 426, 35), (424, 44, 438), (35, 430, 44), (421, 427, 420), (422, 429, 426), (420, 434, 422), (426, 432, 35), (426, 435, 432), (423, 433, 349), (424, 433, 423), (429, 434, 441), (44, 521, 438), (432, 435, 440), (430, 437, 521), (435, 441, 169), (428, 439, 360), (521, 437, 436), (430, 432, 437), (521, 436, 438), (464, 360, 439), (419, 484, 421), (484, 61, 421), (484, 60, 61), (441, 434, 170), (433, 438, 446), (437, 445, 436), (442, 447, 443), (436, 445, 446), (439, 428, 459), (444, 433, 42), (449, 522, 451), (449, 451, 447), (522, 454, 451), (433, 446, 42), (448, 450, 453), (523, 447, 456), (69, 478, 36), (457, 452, 36), (459, 428, 382), (456, 454, 455), (455, 66, 457), (36, 478, 525), (1, 456, 387), (439, 459, 64), (459, 382, 513), (456, 458, 460), (458, 457, 524), (428, 377, 382), (457, 525, 461), (460, 458, 31), (62, 449, 442), (525, 476, 0), (40, 461, 388), (31, 458, 524), (17, 464, 462), (37, 463, 462), (37, 466, 465), (464, 467, 466), (466, 467, 465), (463, 37, 465), (467, 464, 64), (465, 468, 463), (463, 468, 273), (465, 39, 468), (39, 467, 64)])
_uv = me_cube.uv_layers.new(name='UVMap')
_uv.uv.foreach_set('vector', [0.9445, 0.795, 0.9374, 0.7678, 0.9459, 0.8169, 0.508, 0.4914, 0.5163, 0.5018, 0.5091, 0.5214, 0.5163, 0.4555, 0.5163, 0.5018, 0.508, 0.4914, 0.9412, 0.8446, 0.9381, 0.8556, 0.9334, 0.8676, 0.9459, 0.8169, 0.9374, 0.7597, 0.9476, 0.7894, 0.9374, 0.7678, 0.9313, 0.754, 0.9374, 0.7597, 0.5407, 0.5694, 0.5584, 0.5672, 0.5625, 0.5844, 0.2708, 0.8569, 0.2721, 0.867, 0.2708, 0.8778, 0.6274, 0.8786, 0.6261, 0.8703, 0.6274, 0.8664, 0.8886, 0.8751, 0.891, 0.859, 0.8886, 0.8853, 0.5966, 0.5875, 0.6153, 0.5917, 0.6009, 0.6003, 0.5166, 0.4596, 0.5277, 0.4324, 0.5163, 0.5018, 0.5584, 0.5672, 0.5872, 0.5697, 0.5769, 0.5887, 0.5584, 0.5363, 0.5584, 0.5672, 0.5204, 0.5451, 0.5163, 0.5018, 0.5584, 0.5363, 0.5204, 0.5451, 0.5277, 0.4324, 0.5378, 0.4439, 0.5163, 0.5018, 0.5359, 0.3415, 0.5501, 0.3834, 0.5356, 0.3987, 0.6462, 0.9898, 0.666, 0.9917, 0.6433, 0.9976, 0.5378, 0.4439, 0.5536, 0.4645, 0.5163, 0.5018, 0.6462, 0.9898, 0.6663, 0.9844, 0.666, 0.9917, 0.5584, 0.5363, 0.5872, 0.5697, 0.5584, 0.5672, 0.5356, 0.3987, 0.5499, 0.4079, 0.5378, 0.4439, 0.5501, 0.3834, 0.5499, 0.4079, 0.5356, 0.3987, 0.5872, 0.5697, 0.6231, 0.5722, 0.5966, 0.5875, 0.5536, 0.4645, 0.5779, 0.4927, 0.5584, 0.5363, 0.6826, 0.9635, 0.715, 0.9563, 0.6663, 0.9844, 0.6559, 0.9708, 0.6826, 0.9635, 0.6663, 0.9844, 0.5378, 0.4439, 0.5657, 0.4576, 0.5536, 0.4645, 0.5584, 0.5363, 0.6137, 0.546, 0.5872, 0.5697, 0.5536, 0.4645, 0.5657, 0.4576, 0.5779, 0.4927, 0.6826, 0.9635, 0.723, 0.9367, 0.715, 0.9563, 0.6137, 0.546, 0.6369, 0.5523, 0.6231, 0.5722, 0.5657, 0.4576, 0.5833, 0.4438, 0.5779, 0.4927, 0.5499, 0.4079, 0.5678, 0.4117, 0.5657, 0.4576, 0.5485, 0.3413, 0.5765, 0.3715, 0.5501, 0.3834, 0.6172, 0.5035, 0.6299, 0.5237, 0.6137, 0.546, 0.5678, 0.4117, 0.5833, 0.4438, 0.5657, 0.4576, 0.723, 0.9367, 0.7397, 0.9117, 0.729, 0.9352, 0.5833, 0.4438, 0.606, 0.4609, 0.6172, 0.5035, 0.7195, 0.8644, 0.7397, 0.9117, 0.723, 0.9367, 0.03958, 0.844, 0.04385, 0.8489, 0.03959, 0.86, 0.7983, 0.8311, 0.7994, 0.8207, 0.7994, 0.8488, 0.5759, 0.3517, 0.5872, 0.3465, 0.5765, 0.3715, 0.1739, 0.8716, 0.1773, 0.857, 0.1773, 0.8794, 0.5833, 0.4438, 0.5895, 0.3971, 0.606, 0.4609, 0.5516, 0.3111, 0.5923, 0.3097, 0.5803, 0.331, 0.7214, 0.8036, 0.7304, 0.7947, 0.73, 0.8301, 0.7026, 0.7762, 0.717, 0.7714, 0.7214, 0.8036, 0.6813, 0.7482, 0.6862, 0.7387, 0.6996, 0.76, 0.7214, 0.8036, 0.7285, 0.7715, 0.7304, 0.7947, 0.1737, 0.5577, 0.1669, 0.5703, 0.1608, 0.5404, 0.6465, 0.711, 0.6862, 0.7387, 0.6813, 0.7482, 0.6996, 0.76, 0.7199, 0.7348, 0.717, 0.7714, 0.6465, 0.711, 0.6624, 0.7119, 0.6862, 0.7387, 0.5884, 0.2993, 0.6042, 0.3054, 0.5923, 0.3097, 0.1336, 0.5374, 0.1669, 0.5703, 0.1575, 0.5687, 0.1737, 0.5577, 0.1839, 0.6081, 0.1669, 0.5703, 0.717, 0.7714, 0.7283, 0.7336, 0.7285, 0.7715, 0.7199, 0.7348, 0.7283, 0.7336, 0.717, 0.7714, 0.9366, 0.241, 0.9254, 0.2554, 0.9229, 0.247, 0.95, 0.2142, 0.9366, 0.241, 0.9229, 0.247, 0.9821, 0.27, 0.9819, 0.2787, 0.9819, 0.2644, 0.8999, 0.04953, 0.9068, 0.03746, 0.9063, 0.05285, 0.1839, 0.6081, 0.1701, 0.6129, 0.1669, 0.5703, 0.1575, 0.5687, 0.1669, 0.5703, 0.1651, 0.5929, 0.229, 0.1043, 0.2458, 0.1141, 0.2506, 0.1234, 0.1725, 0.03447, 0.1965, 0.0582, 0.2056, 0.07218, 0.173, 0.04387, 0.1725, 0.03447, 0.2056, 0.07218, 0.02968, 0.01072, 0.0546, 0.003628, 0.018, 0.02276, 0.9793, 0.6111, 0.979, 0.6208, 0.979, 0.6088, 0.9187, 0.8521, 0.9261, 0.8203, 0.9245, 0.8501, 0.6255, 0.697, 0.6136, 0.7431, 0.6149, 0.7288, 0.5553, 0.7975, 0.5238, 0.8012, 0.5558, 0.7943, 0.6143, 0.6581, 0.6155, 0.6726, 0.5945, 0.6373, 0.5887, 0.776, 0.5864, 0.7746, 0.6106, 0.7462, 0.5882, 0.6171, 0.5945, 0.6373, 0.5849, 0.6148, 0.523, 0.7982, 0.5238, 0.8012, 0.5043, 0.793, 0.604, 0.7527, 0.5803, 0.7694, 0.6149, 0.7288, 0.6149, 0.7288, 0.5803, 0.7694, 0.598, 0.7222, 0.4178, 0.817, 0.4151, 0.7967, 0.426, 0.8255, 0.5238, 0.8012, 0.4868, 0.785, 0.4835, 0.7802, 0.6155, 0.6726, 0.598, 0.7222, 0.5945, 0.6373, 0.5945, 0.6373, 0.5622, 0.6374, 0.5779, 0.6196, 0.5945, 0.6373, 0.598, 0.7222, 0.5622, 0.6374, 0.426, 0.8255, 0.4151, 0.7967, 0.4253, 0.7999, 0.4095, 0.7603, 0.4053, 0.7332, 0.4098, 0.7235, 0.4835, 0.7802, 0.4614, 0.761, 0.4664, 0.7649, 0.4672, 0.3583, 0.4859, 0.3303, 0.4896, 0.3419, 0.5779, 0.6196, 0.5622, 0.6374, 0.5334, 0.6087, 0.5803, 0.7694, 0.5548, 0.7736, 0.5686, 0.7268, 0.4151, 0.7967, 0.4221, 0.772, 0.4253, 0.7999, 0.4211, 0.9089, 0.424, 0.8623, 0.4254, 0.8866, 0.598, 0.7222, 0.5686, 0.7268, 0.5622, 0.6374, 0.008929, 0.878, 0.009817, 0.8859, 0.008929, 0.8879, 0.5359, 0.3415, 0.523, 0.3198, 0.5485, 0.3413, 0.5548, 0.7736, 0.5015, 0.7628, 0.526, 0.7349, 0.5485, 0.3413, 0.523, 0.3198, 0.5516, 0.3111, 0.4859, 0.3303, 0.4724, 0.3155, 0.4873, 0.3091, 0.5622, 0.6374, 0.5299, 0.6378, 0.5334, 0.6087, 0.2842, 0.888, 0.2836, 0.8746, 0.2842, 0.8716, 0.4859, 0.3303, 0.4873, 0.3091, 0.523, 0.3198, 0.5015, 0.7628, 0.4627, 0.7408, 0.4572, 0.7057, 0.4015, 0.8969, 0.3831, 0.8807, 0.4029, 0.8712, 0.523, 0.3198, 0.5118, 0.2973, 0.5389, 0.2981, 0.4636, 0.306, 0.4741, 0.295, 0.4724, 0.3155, 0.5209, 0.619, 0.4893, 0.6107, 0.5157, 0.6085, 0.5299, 0.6378, 0.478, 0.6392, 0.4893, 0.6107, 0.4873, 0.3091, 0.4741, 0.295, 0.51, 0.2733, 0.4572, 0.7057, 0.4365, 0.6767, 0.478, 0.6392, 0.4365, 0.6767, 0.4379, 0.6498, 0.4587, 0.6204, 0.4741, 0.295, 0.487, 0.2686, 0.51, 0.2733, 0.5516, 0.3111, 0.5884, 0.2993, 0.5923, 0.3097, 0.5516, 0.3111, 0.5389, 0.2981, 0.5884, 0.2993, 0.5118, 0.2973, 0.51, 0.2733, 0.5312, 0.275, 0.4617, 0.2753, 0.4729, 0.2535, 0.487, 0.2686, 0.7764, 0.6528, 0.7777, 0.6471, 0.7817, 0.6581, 0.5389, 0.2981, 0.5312, 0.275, 0.5464, 0.2811, 0.7764, 0.6528, 0.7678, 0.6277, 0.7777, 0.6471, 0.4729, 0.2535, 0.4982, 0.2374, 0.5185, 0.2383, 0.7554, 0.6139, 0.7484, 0.5968, 0.7585, 0.6125, 0.51, 0.2733, 0.487, 0.2686, 0.5316, 0.245, 0.5312, 0.275, 0.5316, 0.245, 0.552, 0.2397, 0.4982, 0.2374, 0.5194, 0.2289, 0.5185, 0.2383, 0.9763, 0.1195, 0.9759, 0.1259, 0.9763, 0.1267, 0.9683, 0.5223, 0.9689, 0.5278, 0.9683, 0.5338, 0.9187, 0.8521, 0.922, 0.8128, 0.9261, 0.8203, 0.91, 0.8498, 0.9062, 0.8242, 0.922, 0.8128, 0.9793, 0.5611, 0.979, 0.5504, 0.9793, 0.5472, 0.7875, 0.7472, 0.7898, 0.7162, 0.7903, 0.752, 0.5194, 0.2289, 0.527, 0.2279, 0.5185, 0.2383, 0.5291, 0.2254, 0.5447, 0.2148, 0.5316, 0.245, 0.5291, 0.2254, 0.5299, 0.1874, 0.5447, 0.2148, 0.5769, 0.2436, 0.5869, 0.2287, 0.592, 0.2748, 0.552, 0.2397, 0.569, 0.2164, 0.5769, 0.2436, 0.3793, 0.7303, 0.3749, 0.7492, 0.3833, 0.7033, 0.8007, 0.8411, 0.7994, 0.8375, 0.8009, 0.8288, 0.5447, 0.2148, 0.569, 0.2164, 0.552, 0.2397, 0.4058, 0.8655, 0.4157, 0.8652, 0.408, 0.8748, 0.5299, 0.1874, 0.5406, 0.182, 0.5447, 0.2148, 0.569, 0.2164, 0.5869, 0.2287, 0.5769, 0.2436, 0.5299, 0.1874, 0.5223, 0.1563, 0.5406, 0.182, 0.9754, 0.4658, 0.9757, 0.4576, 0.9757, 0.471, 0.5655, 0.1862, 0.5795, 0.1941, 0.569, 0.2164, 0.5223, 0.1563, 0.5534, 0.1533, 0.5406, 0.182, 0.9687, 0.9549, 0.9683, 0.9666, 0.9683, 0.9497, 0.5223, 0.1563, 0.5302, 0.08927, 0.5534, 0.1533, 0.5795, 0.1941, 0.591, 0.2015, 0.5958, 0.2289, 0.5534, 0.1533, 0.5803, 0.1643, 0.5655, 0.1862, 0.5302, 0.08927, 0.563, 0.08888, 0.5534, 0.1533, 0.0135, 0.8864, 0.01411, 0.8787, 0.01411, 0.8928, 0.6821, 0.6404, 0.7119, 0.6447, 0.6995, 0.6743, 0.0863, 0.87, 0.08407, 0.8686, 0.0863, 0.8609, 0.5027, 0.0911, 0.5076, 0.06695, 0.5302, 0.08927, 0.4993, 0.08163, 0.5076, 0.06695, 0.4993, 0.08966, 0.5795, 0.1941, 0.5951, 0.1676, 0.5917, 0.1873, 0.5803, 0.1643, 0.5951, 0.1676, 0.5795, 0.1941, 0.563, 0.08888, 0.6156, 0.06268, 0.5899, 0.1368, 0.5612, 0.04039, 0.6048, 0.0437, 0.5302, 0.08927, 0.5076, 0.06695, 0.5612, 0.04039, 0.5302, 0.08927, 0.5103, 0.05703, 0.53, 0.03579, 0.5076, 0.06695, 0.164, 0.858, 0.1612, 0.8522, 0.164, 0.8437, 0.7026, 0.5962, 0.7086, 0.6019, 0.6954, 0.6131, 0.6325, 0.8652, 0.6303, 0.8599, 0.6325, 0.852, 0.4053, 0.6306, 0.3806, 0.6115, 0.386, 0.5335, 0.6048, 0.0437, 0.6317, 0.03096, 0.6156, 0.06268, 0.395, 0.6652, 0.3806, 0.6115, 0.4053, 0.6306, 0.6073, 0.02211, 0.6317, 0.03096, 0.6048, 0.0437, 0.5562, 0.01777, 0.5799, 0.02074, 0.5612, 0.04039, 0.6954, 0.6131, 0.7148, 0.6277, 0.7119, 0.6447, 0.2897, 0.673, 0.2952, 0.6864, 0.2632, 0.6683, 0.05096, 0.8737, 0.04935, 0.8667, 0.05096, 0.8619, 0.395, 0.6652, 0.369, 0.6386, 0.3806, 0.6115, 0.6041, 0.008623, 0.6242, 0.004015, 0.6073, 0.02211, 0.5892, 0.006008, 0.6041, 0.008623, 0.5799, 0.02074, 0.369, 0.6386, 0.3433, 0.5926, 0.3806, 0.6115, 0.3519, 0.5506, 0.3665, 0.5106, 0.3851, 0.4968, 0.3806, 0.6115, 0.3519, 0.5506, 0.386, 0.5335, 0.3851, 0.4968, 0.3665, 0.5106, 0.3879, 0.4792, 0.3513, 0.6348, 0.3433, 0.5926, 0.369, 0.6386, 0.3892, 0.6887, 0.3773, 0.6816, 0.3915, 0.6805, 0.1908, 0.8854, 0.1877, 0.8772, 0.1886, 0.8728, 0.3773, 0.6816, 0.3679, 0.6746, 0.3699, 0.6642, 0.8511, 0.7792, 0.8551, 0.7931, 0.8445, 0.7658, 0.3469, 0.6394, 0.3379, 0.5915, 0.3433, 0.5926, 0.3513, 0.6348, 0.3469, 0.6394, 0.3433, 0.5926, 0.3679, 0.6746, 0.3469, 0.6394, 0.3513, 0.6348, 0.3433, 0.5926, 0.3453, 0.5575, 0.3519, 0.5506, 0.3379, 0.5915, 0.3453, 0.5575, 0.3433, 0.5926, 0.9815, 0.5709, 0.9813, 0.5639, 0.9815, 0.5611, 0.8581, 0.8138, 0.855, 0.8406, 0.8553, 0.831, 0.3398, 0.8423, 0.3435, 0.8486, 0.3377, 0.8609, 0.7228, 0.02482, 0.7199, 0.01577, 0.7351, 0.02572, 0.8586, 0.7984, 0.8581, 0.8138, 0.8551, 0.7931, 0.9757, 0.4576, 0.9754, 0.4493, 0.9757, 0.4436, 0.396, 0.2959, 0.4136, 0.334, 0.3869, 0.2817, 0.6595, 0.6722, 0.6821, 0.6404, 0.6995, 0.6743, 0.1669, 0.5703, 0.1701, 0.6129, 0.1539, 0.6099, 0.1924, 0.5951, 0.1994, 0.6261, 0.1995, 0.6433, 0.6624, 0.7119, 0.6514, 0.6994, 0.694, 0.6964, 0.1995, 0.6433, 0.1912, 0.6586, 0.1674, 0.6349, 0.7162, 0.6983, 0.694, 0.6964, 0.7171, 0.6812, 0.1674, 0.6349, 0.1731, 0.6764, 0.14, 0.656, 0.1674, 0.6349, 0.1912, 0.6586, 0.1731, 0.6764, 0.7162, 0.6983, 0.7171, 0.6812, 0.7242, 0.6856, 0.9819, 0.9715, 0.982, 0.9812, 0.9819, 0.9891, 0.14, 0.656, 0.1367, 0.6928, 0.04562, 0.7292, 0.14, 0.656, 0.04562, 0.7292, 0.06028, 0.6552, 0.14, 0.656, 0.1731, 0.6764, 0.1367, 0.6928, 0.1995, 0.6433, 0.2102, 0.6493, 0.1912, 0.6586, 0.7171, 0.6812, 0.6995, 0.6743, 0.7241, 0.6664, 0.2102, 0.6493, 0.227, 0.6622, 0.1912, 0.6586, 0.1731, 0.6764, 0.1741, 0.705, 0.1367, 0.6928, 0.06028, 0.6552, 0.04562, 0.7292, 0.01349, 0.7238, 0.1912, 0.6586, 0.2142, 0.683, 0.1731, 0.6764, 0.01349, 0.7238, 0.04562, 0.7292, 0.01125, 0.7634, 0.1367, 0.6928, 0.1741, 0.705, 0.08105, 0.7715, 0.1731, 0.6764, 0.2142, 0.683, 0.1741, 0.705, 0.01432, 0.6923, 0.01349, 0.7238, 0.0032, 0.7147, 0.01125, 0.7634, 0.04562, 0.7292, 0.0338, 0.7846, 0.1741, 0.705, 0.1955, 0.7256, 0.1284, 0.7882, 0.1741, 0.705, 0.2142, 0.683, 0.1955, 0.7256, 0.227, 0.6622, 0.2402, 0.6754, 0.2142, 0.683, 0.0032, 0.7147, 0.01349, 0.7238, 0.002222, 0.7533, 0.06006, 0.8127, 0.1284, 0.7882, 0.1052, 0.8227, 0.08105, 0.7715, 0.1284, 0.7882, 0.06006, 0.8127, 0.227, 0.6622, 0.2587, 0.6627, 0.2402, 0.6754, 0.002222, 0.7533, 0.01125, 0.7634, 0.009347, 0.7851, 0.0338, 0.7846, 0.06006, 0.8127, 0.02259, 0.8019, 0.1284, 0.7882, 0.1482, 0.8074, 0.1052, 0.8227, 0.1284, 0.7882, 0.1955, 0.7256, 0.1482, 0.8074, 0.06006, 0.8127, 0.1052, 0.8227, 0.06681, 0.8367, 0.2142, 0.683, 0.2235, 0.6991, 0.1955, 0.7256, 0.009347, 0.7851, 0.01125, 0.7634, 0.02259, 0.8019, 0.1052, 0.8227, 0.1482, 0.8074, 0.1461, 0.8351, 0.1955, 0.7256, 0.2235, 0.6991, 0.2171, 0.7271, 0.2142, 0.683, 0.2402, 0.6754, 0.2235, 0.6991, 0.1052, 0.8227, 0.1461, 0.8351, 0.1317, 0.8408, 0.1482, 0.8074, 0.1955, 0.7256, 0.1886, 0.7987, 0.06006, 0.8127, 0.06681, 0.8367, 0.04238, 0.8249, 0.2235, 0.6991, 0.2371, 0.705, 0.2171, 0.7271, 0.2235, 0.6991, 0.2402, 0.6754, 0.2371, 0.705, 0.2402, 0.6754, 0.2632, 0.6683, 0.2575, 0.6881, 0.009347, 0.7851, 0.02259, 0.8019, 0.03023, 0.8162, 0.2402, 0.6754, 0.2575, 0.6881, 0.2371, 0.705, 0.2575, 0.6881, 0.2491, 0.6986, 0.2371, 0.705, 0.2458, 0.1141, 0.2559, 0.1212, 0.2506, 0.1234, 0.6862, 0.7387, 0.6624, 0.7119, 0.694, 0.6964, 0.6465, 0.711, 0.6398, 0.6961, 0.6514, 0.6994, 0.3595, 0.242, 0.3438, 0.2251, 0.352, 0.2237, 0.9731, 0.08762, 0.9737, 0.09264, 0.9731, 0.09701, 0.4194, 0.5051, 0.4172, 0.5214, 0.4122, 0.5551, 0.9683, 0.3814, 0.9691, 0.3755, 0.9691, 0.384, 0.6152, 0.9065, 0.6162, 0.931, 0.6095, 0.8986, 0.612, 0.8731, 0.6152, 0.9065, 0.6095, 0.8986, 0.8035, 0.6087, 0.8077, 0.6373, 0.7997, 0.6058, 0.6861, 0.5565, 0.6792, 0.518, 0.7208, 0.5402, 0.1318, 0.3133, 0.07454, 0.3759, 0.008584, 0.445, 0.7185, 0.4188, 0.7056, 0.3839, 0.7152, 0.3761, 0.6792, 0.518, 0.6729, 0.43, 0.6999, 0.4293, 0.284, 0.2026, 0.279, 0.2153, 0.2559, 0.2209, 0.4185, 0.6477, 0.4206, 0.6311, 0.4249, 0.6563, 0.6729, 0.43, 0.6783, 0.3859, 0.6935, 0.3961, 0.6935, 0.3961, 0.6971, 0.3678, 0.7056, 0.3839, 0.6462, 0.5154, 0.6524, 0.4911, 0.6608, 0.5318, 0.4125, 0.6249, 0.4098, 0.6046, 0.4206, 0.6311, 0.6783, 0.3859, 0.6971, 0.3678, 0.6935, 0.3961, 0.6524, 0.4911, 0.6499, 0.4173, 0.6729, 0.43, 0.8798, 0.7593, 0.8936, 0.7805, 0.8765, 0.7726, 0.6783, 0.3859, 0.6499, 0.4173, 0.6559, 0.3758, 0.6783, 0.3859, 0.6559, 0.3758, 0.6572, 0.364, 0.8936, 0.7805, 0.8928, 0.8071, 0.8771, 0.8016, 0.8928, 0.8071, 0.8715, 0.8265, 0.8771, 0.8016, 0.3295, 0.8762, 0.3313, 0.8777, 0.3295, 0.8819, 0.3065, 0.2248, 0.3235, 0.231, 0.2911, 0.2385, 0.7416, 0.5832, 0.6861, 0.5565, 0.7475, 0.5721, 0.4175, 0.6609, 0.4185, 0.6477, 0.4243, 0.6756, 0.4135, 0.6425, 0.4125, 0.6249, 0.4185, 0.6477, 0.9702, 0.1943, 0.9696, 0.1888, 0.9702, 0.1842, 0.3235, 0.231, 0.3271, 0.2506, 0.2911, 0.2385, 0.2459, 0.2606, 0.2911, 0.2385, 0.2989, 0.2666, 0.3271, 0.2506, 0.2989, 0.2666, 0.2911, 0.2385, 0.3613, 0.2576, 0.3437, 0.2774, 0.3271, 0.2506, 0.9447, 0.4548, 0.9487, 0.4368, 0.9492, 0.452, 0.3776, 0.2876, 0.3924, 0.3612, 0.3527, 0.3178, 0.2989, 0.2666, 0.3437, 0.2774, 0.3106, 0.2772, 0.6674, 0.2204, 0.6737, 0.2022, 0.6719, 0.222, 0.1743, 0.8695, 0.1743, 0.857, 0.1764, 0.8649, 0.3437, 0.2774, 0.3469, 0.2992, 0.3303, 0.2906, 0.3924, 0.3612, 0.411, 0.4089, 0.3834, 0.4044, 0.4294, 0.3924, 0.424, 0.4227, 0.411, 0.4089, 0.411, 0.4089, 0.424, 0.4227, 0.4025, 0.447, 0.9571, 0.7249, 0.9505, 0.5144, 0.965, 0.7207, 0.9447, 0.3823, 0.9506, 0.3819, 0.9485, 0.423, 0.1877, 0.8437, 0.1901, 0.8549, 0.1877, 0.8601, 0.411, 0.4089, 0.4025, 0.447, 0.381, 0.4518, 0.6764, 0.1868, 0.6814, 0.1557, 0.6966, 0.1771, 0.3834, 0.4044, 0.3566, 0.4283, 0.3444, 0.3359, 0.3834, 0.4044, 0.381, 0.4518, 0.3566, 0.4283, 0.4025, 0.447, 0.3947, 0.4671, 0.381, 0.4518, 0.2911, 0.2385, 0.2121, 0.2546, 0.2463, 0.2402, 0.3595, 0.242, 0.3613, 0.2576, 0.348, 0.2362, 0.3712, 0.2579, 0.3869, 0.2817, 0.3613, 0.2576, 0.6579, 0.05571, 0.6646, 0.02073, 0.7013, 0.06817, 0.8606, 0.3145, 0.8272, 0.3194, 0.8513, 0.2921, 0.6814, 0.1557, 0.7232, 0.1424, 0.6977, 0.1589, 0.6737, 0.2022, 0.6908, 0.1915, 0.6863, 0.2116, 0.6969, 0.02423, 0.7249, 0.05138, 0.7013, 0.06817, 0.9647, 0.342, 0.9633, 0.3533, 0.9491, 0.3546, 0.7228, 0.02482, 0.7249, 0.05138, 0.6969, 0.02423, 0.7232, 0.1424, 0.7135, 0.1682, 0.6977, 0.1589, 0.7249, 0.05138, 0.7566, 0.1079, 0.7013, 0.06817, 0.7624, 0.06955, 0.7583, 0.08764, 0.7249, 0.05138, 0.7487, 0.04181, 0.7624, 0.06955, 0.7249, 0.05138, 0.7135, 0.1682, 0.703, 0.2009, 0.6966, 0.1771, 0.7232, 0.1424, 0.7283, 0.1832, 0.7135, 0.1682, 0.9577, 0.3895, 0.9542, 0.4328, 0.9485, 0.423, 0.703, 0.2009, 0.689, 0.2275, 0.6863, 0.2116, 0.7283, 0.1832, 0.703, 0.2009, 0.7135, 0.1682, 0.7526, 0.1356, 0.7362, 0.1639, 0.7232, 0.1424, 0.7624, 0.06955, 0.7779, 0.0872, 0.7583, 0.08764, 0.9556, 0.4979, 0.9637, 0.6723, 0.9505, 0.5144, 0.723, 0.2049, 0.7077, 0.2242, 0.703, 0.2009, 0.7283, 0.1832, 0.723, 0.2049, 0.703, 0.2009, 0.7583, 0.08764, 0.7785, 0.108, 0.7566, 0.1079, 0.3667, 0.8791, 0.3444, 0.8883, 0.3435, 0.8486, 0.689, 0.2275, 0.7214, 0.2495, 0.6821, 0.2461, 0.6821, 0.2461, 0.6839, 0.279, 0.6598, 0.2655, 0.689, 0.2275, 0.7077, 0.2242, 0.7214, 0.2495, 0.7283, 0.1832, 0.7509, 0.2042, 0.723, 0.2049, 0.9542, 0.4328, 0.9563, 0.4414, 0.952, 0.4471, 0.6839, 0.279, 0.6508, 0.2918, 0.6598, 0.2655, 0.723, 0.2049, 0.7509, 0.2042, 0.7359, 0.2266, 0.7077, 0.2242, 0.7359, 0.2266, 0.7214, 0.2495, 0.6294, 0.6512, 0.6302, 0.7717, 0.6269, 0.7978, 0.6579, 0.05571, 0.7013, 0.06817, 0.7232, 0.1424, 0.6945, 0.007313, 0.7228, 0.02482, 0.6969, 0.02423, 0.7351, 0.02572, 0.7487, 0.04181, 0.7228, 0.02482, 0.7214, 0.2495, 0.6839, 0.279, 0.6821, 0.2461, 0.6438, 0.2887, 0.6508, 0.2918, 0.6417, 0.294, 0.7214, 0.2495, 0.732, 0.276, 0.6839, 0.279, 0.6294, 0.6512, 0.6284, 0.6104, 0.6341, 0.6175, 0.7815, 0.2424, 0.7904, 0.2707, 0.7439, 0.2516, 0.6417, 0.294, 0.6508, 0.2918, 0.6455, 0.2995, 0.03762, 0.8703, 0.03599, 0.8733, 0.03599, 0.859, 0.6803, 0.2864, 0.6839, 0.279, 0.7275, 0.2849, 0.7439, 0.2516, 0.7904, 0.2707, 0.7635, 0.2819, 0.7721, 0.7531, 0.7634, 0.739, 0.7752, 0.6987, 0.6803, 0.2864, 0.7275, 0.2849, 0.6953, 0.2952, 0.7635, 0.2819, 0.8006, 0.2807, 0.7807, 0.2887, 0.7904, 0.2707, 0.8006, 0.2807, 0.7635, 0.2819, 0.1222, 0.8437, 0.1222, 0.8567, 0.1187, 0.8518, 0.6294, 0.6512, 0.6341, 0.6175, 0.6302, 0.7717, 0.5963, 0.8706, 0.6015, 0.9124, 0.5812, 0.9148, 0.5454, 0.8155, 0.5377, 0.8419, 0.5337, 0.8144, 0.5577, 0.8358, 0.5812, 0.9148, 0.5523, 0.9257, 0.9213, 0.7537, 0.9207, 0.7722, 0.9085, 0.7756, 0.6362, 0.7429, 0.6323, 0.845, 0.6302, 0.7717, 0.5577, 0.8358, 0.5523, 0.9257, 0.5377, 0.8419, 0.5812, 0.9148, 0.5822, 0.9497, 0.5523, 0.9257, 0.7807, 0.2887, 0.7828, 0.3027, 0.7522, 0.2995, 0.5337, 0.8144, 0.5377, 0.8419, 0.5181, 0.8359, 0.9683, 0.003711, 0.9692, -5.528e-09, 0.9692, 0.007719, 0.7764, 0.6528, 0.7898, 0.7162, 0.7758, 0.6651, 0.7898, 0.7162, 0.7721, 0.7531, 0.7758, 0.6651, 0.7898, 0.7162, 0.7875, 0.7472, 0.7721, 0.7531, 0.7903, 0.752, 0.7769, 0.7863, 0.7875, 0.7472, 0.7903, 0.752, 0.7818, 0.7868, 0.7769, 0.7863, 0.9213, 0.7537, 0.9265, 0.7576, 0.9207, 0.7722, 0.5523, 0.9257, 0.5321, 0.9663, 0.51, 0.9234, 0.5337, 0.8144, 0.5181, 0.8359, 0.5228, 0.8147, 0.8456, 0.0856, 0.8332, 0.07008, 0.841, 0.06336, 0.8591, 0.1173, 0.8456, 0.0856, 0.8569, 0.08305, 0.04617, 0.03308, 0.07649, 0.03568, 0.04722, 0.04969, 0.8804, 0.5704, 0.8858, 0.5604, 0.8461, 0.7472, 0.7535, 0.8376, 0.7837, 0.8267, 0.7876, 0.8519, 0.8479, 0.1149, 0.8456, 0.0856, 0.8591, 0.1173, 0.8288, 0.8481, 0.8289, 0.8256, 0.8323, 0.8345, 0.9371, 0.376, 0.9333, 0.3872, 0.9275, 0.3733, 0.04782, 0.01401, 0.1044, 0.01212, 0.04617, 0.03308, 0.9247, 0.4032, 0.9167, 0.4304, 0.908, 0.4216, 0.1044, 0.01212, 0.1398, 0.06262, 0.07649, 0.03568, 0.3057, 0.8588, 0.3063, 0.8444, 0.3073, 0.8548, 0.1398, 0.06262, 0.1938, 0.07933, 0.1812, 0.1011, 0.07728, 0.001112, 0.1044, 0.01212, 0.04782, 0.01401, 0.202, 0.1487, 0.2064, 0.1735, 0.1964, 0.1558, 0.1938, 0.07933, 0.2022, 0.09911, 0.1812, 0.1011, 0.173, 0.04387, 0.1938, 0.07933, 0.1398, 0.06262, 0.1044, 0.01212, 0.173, 0.04387, 0.1398, 0.06262, 0.2041, 0.1999, 0.193, 0.2321, 0.196, 0.2101, 0.2022, 0.09911, 0.1993, 0.1322, 0.1812, 0.1011, 0.1044, 0.01212, 0.1279, 0.008915, 0.173, 0.04387, 0.2327, 0.1497, 0.2064, 0.1735, 0.202, 0.1487, 0.902, 0.4749, 0.8971, 0.5153, 0.8858, 0.5604, 0.173, 0.04387, 0.2056, 0.07218, 0.1938, 0.07933, 0.2064, 0.1735, 0.2327, 0.1497, 0.2332, 0.1868, 0.1993, 0.1322, 0.229, 0.1043, 0.2327, 0.1497, 0.1853, 0.2581, 0.1763, 0.2672, 0.1738, 0.2664, 0.8848, 0.2787, 0.8625, 0.288, 0.8632, 0.2764, 0.0546, 0.003628, 0.07728, 0.001112, 0.04782, 0.01401, 0.1044, 0.01212, 0.1062, 0.00217, 0.1279, 0.008915, 0.1938, 0.07933, 0.2056, 0.07218, 0.229, 0.1043, 0.2056, 0.07218, 0.2214, 0.08677, 0.229, 0.1043, 0.09941, 0.3396, 0.1332, 0.3077, 0.006961, 0.4426, 0.9741, 0.476, 0.9731, 0.4775, 0.9731, 0.4724, 0.2511, 0.1385, 0.2558, 0.1813, 0.2327, 0.1497, 0.2482, 0.2038, 0.2177, 0.2282, 0.2332, 0.1868, 0.1853, 0.2581, 0.193, 0.2321, 0.2177, 0.2282, 0.2591, 0.1511, 0.2624, 0.1724, 0.2511, 0.1385, 0.29, 0.8817, 0.2887, 0.8829, 0.2887, 0.8738, 0.7632, 0.377, 0.7432, 0.3671, 0.7584, 0.3485, 0.2177, 0.2282, 0.2482, 0.2038, 0.2292, 0.2277, 0.1763, 0.2672, 0.1853, 0.2581, 0.1813, 0.2688, 0.1853, 0.2581, 0.2177, 0.2282, 0.2292, 0.2277, 0.261, 0.1883, 0.2688, 0.1769, 0.2706, 0.1869, 0.7632, 0.377, 0.7765, 0.4139, 0.7335, 0.3786, 0.7765, 0.4139, 0.8256, 0.4459, 0.8185, 0.4792, 0.1853, 0.2581, 0.2292, 0.2277, 0.1975, 0.2554, 0.261, 0.1883, 0.2706, 0.1869, 0.2482, 0.2038, 0.8141, 0.7358, 0.821, 0.767, 0.8115, 0.7537, 0.1853, 0.2581, 0.1975, 0.2554, 0.1813, 0.2688, 0.7318, 0.3631, 0.7432, 0.3671, 0.7335, 0.3786, 0.7335, 0.3786, 0.7765, 0.4139, 0.7555, 0.4273, 0.821, 0.767, 0.8103, 0.8019, 0.803, 0.7934, 0.7318, 0.3631, 0.7335, 0.3786, 0.7181, 0.3641, 0.7335, 0.3786, 0.7555, 0.4273, 0.731, 0.3936, 0.7335, 0.3786, 0.731, 0.3936, 0.7152, 0.3761, 0.7765, 0.4139, 0.7862, 0.527, 0.7555, 0.4273, 0.8229, 0.523, 0.7926, 0.5623, 0.7862, 0.527, 0.2292, 0.2277, 0.2482, 0.2038, 0.2559, 0.2209, 0.6147, 0.8326, 0.612, 0.8731, 0.6082, 0.8569, 0.7926, 0.5623, 0.7475, 0.5721, 0.7862, 0.527, 0.7926, 0.5623, 0.7703, 0.5797, 0.7475, 0.5721, 0.972, 0.05189, 0.9711, 0.05422, 0.9711, 0.04817, 0.6231, 0.8068, 0.619, 0.8274, 0.6147, 0.8326, 0.6147, 0.8326, 0.6154, 0.8564, 0.612, 0.8731, 0.7703, 0.5797, 0.7416, 0.5832, 0.7475, 0.5721, 0.7862, 0.527, 0.7475, 0.5721, 0.7208, 0.5402, 0.511, 0.823, 0.5168, 0.812, 0.5208, 0.8114, 0.4885, 0.8435, 0.511, 0.823, 0.5181, 0.8359, 0.51, 0.9234, 0.4692, 0.9139, 0.4885, 0.8435, 0.469, 0.9551, 0.4692, 0.9139, 0.51, 0.9234, 0.7828, 0.3027, 0.7671, 0.3138, 0.7522, 0.2995, 0.6341, 0.6175, 0.6374, 0.6432, 0.6362, 0.7429, 0.7671, 0.3138, 0.7267, 0.3034, 0.7522, 0.2995, 0.813, 0.8797, 0.825, 0.8645, 0.825, 0.9087, 0.4472, 0.8434, 0.4782, 0.8185, 0.4885, 0.8435, 0.4347, 0.8879, 0.4472, 0.8434, 0.4692, 0.9139, 0.7664, 0.323, 0.7424, 0.3108, 0.7671, 0.3138, 0.6909, 0.3037, 0.6562, 0.3042, 0.6953, 0.2952, 0.4782, 0.8185, 0.4951, 0.8063, 0.4982, 0.8182, 0.7424, 0.3108, 0.7231, 0.3092, 0.7267, 0.3034, 0.6562, 0.3042, 0.6438, 0.3037, 0.6455, 0.2995, 0.6358, 0.605, 0.6341, 0.6175, 0.6313, 0.6057, 0.9402, 0.01016, 0.9491, 0.02079, 0.9252, 0.005651, 0.8988, 0.002899, 0.8987, 0.01339, 0.8696, 0.01626, 0.9252, 0.005651, 0.9248, 0.02309, 0.8987, 0.01339, 0.8987, 0.01339, 0.9248, 0.02309, 0.9068, 0.03746, 0.8962, 0.4587, 0.8948, 0.479, 0.8919, 0.4758, 0.8987, 0.01339, 0.8824, 0.03132, 0.8696, 0.01626, 0.8987, 0.01339, 0.9068, 0.03746, 0.8824, 0.03132, 0.8161, 0.9175, 0.813, 0.8797, 0.825, 0.9087, 0.813, 0.8797, 0.8174, 0.842, 0.8212, 0.8397, 0.4347, 0.8879, 0.4372, 0.8474, 0.4472, 0.8434, 0.8803, 0.409, 0.8862, 0.3725, 0.9032, 0.4013, 0.8824, 0.03132, 0.856, 0.03581, 0.8696, 0.01626, 0.8824, 0.03132, 0.8799, 0.06333, 0.856, 0.03581, 0.8999, 0.04953, 0.9113, 0.07539, 0.8799, 0.06333, 0.8318, 0.03191, 0.856, 0.03581, 0.8393, 0.04187, 0.8393, 0.04187, 0.856, 0.03581, 0.8551, 0.05575, 0.856, 0.03581, 0.8799, 0.06333, 0.8551, 0.05575, 0.9032, 0.4013, 0.9177, 0.3858, 0.908, 0.4216, 0.8551, 0.05575, 0.8799, 0.06333, 0.8622, 0.07327, 0.924, 0.1007, 0.9392, 0.1336, 0.9016, 0.1112, 0.9504, 0.1675, 0.9233, 0.2071, 0.9392, 0.1336, 0.8962, 0.4587, 0.902, 0.4606, 0.8948, 0.479, 0.8551, 0.05575, 0.8622, 0.07327, 0.841, 0.06336, 0.8799, 0.06333, 0.8922, 0.08403, 0.8785, 0.1061, 0.9016, 0.1112, 0.9392, 0.1336, 0.9023, 0.1356, 0.9554, 0.1856, 0.9359, 0.2198, 0.9504, 0.1675, 0.8962, 0.4587, 0.908, 0.4216, 0.902, 0.4606, 0.8922, 0.08403, 0.9016, 0.1112, 0.8785, 0.1061, 0.8622, 0.07327, 0.8785, 0.1061, 0.8569, 0.08305, 0.8622, 0.07327, 0.8569, 0.08305, 0.841, 0.06336, 0.9023, 0.1356, 0.9233, 0.2071, 0.8926, 0.1523, 0.8756, 0.1085, 0.9023, 0.1356, 0.8926, 0.1523, 0.9359, 0.2198, 0.9229, 0.247, 0.9233, 0.2071, 0.908, 0.4216, 0.9177, 0.3858, 0.9247, 0.4032, 0.8756, 0.1085, 0.8724, 0.1501, 0.8661, 0.1153, 0.9233, 0.2071, 0.8918, 0.2521, 0.8807, 0.2282, 0.9229, 0.247, 0.8848, 0.2787, 0.8918, 0.2521, 0.8918, 0.2521, 0.8848, 0.2787, 0.8632, 0.2764, 0.8918, 0.2521, 0.8612, 0.255, 0.8807, 0.2282, 0.8569, 0.08305, 0.8661, 0.1153, 0.8579, 0.09845, 0.8804, 0.5704, 0.8461, 0.7472, 0.8407, 0.7483, 0.8384, 0.7355, 0.8732, 0.5862, 0.8407, 0.7483, 0.6302, 0.7717, 0.6323, 0.845, 0.6269, 0.7978, 0.6323, 0.845, 0.6324, 0.8517, 0.627, 0.8467, 0.965, 0.7207, 0.9657, 0.727, 0.9616, 0.7268, 0.02204, 0.8471, 0.0329, 0.8478, 0.03031, 0.8576, 0.002648, 0.4421, 0.006961, 0.4426, 0.008584, 0.445, 0.9714, 0.5576, 0.9711, 0.5686, 0.9711, 0.5507, 0.9459, 0.8169, 0.9374, 0.7678, 0.9374, 0.7597, 0.3419, 0.7496, 0.3493, 0.729, 0.3409, 0.767, 0.5625, 0.5844, 0.5769, 0.5887, 0.5903, 0.5978, 0.5091, 0.5214, 0.5163, 0.5018, 0.5204, 0.5451, 0.5625, 0.5844, 0.5584, 0.5672, 0.5769, 0.5887, 0.5165, 0.4447, 0.5222, 0.4218, 0.5163, 0.4555, 0.5407, 0.5694, 0.5204, 0.5451, 0.5584, 0.5672, 0.5769, 0.5887, 0.5966, 0.5875, 0.6009, 0.6003, 0.6009, 0.6003, 0.6153, 0.5917, 0.6172, 0.602, 0.5769, 0.5887, 0.5872, 0.5697, 0.5966, 0.5875, 0.5289, 0.3637, 0.5359, 0.3415, 0.5356, 0.3987, 0.5163, 0.5018, 0.5536, 0.4645, 0.5584, 0.5363, 0.5277, 0.4324, 0.5356, 0.3987, 0.5378, 0.4439, 0.5359, 0.3415, 0.5485, 0.3413, 0.5501, 0.3834, 0.666, 0.9917, 0.6663, 0.9844, 0.6965, 0.9729, 0.6462, 0.9898, 0.6559, 0.9708, 0.6663, 0.9844, 0.5966, 0.5875, 0.6231, 0.5722, 0.6153, 0.5917, 0.6663, 0.9844, 0.715, 0.9563, 0.6965, 0.9729, 0.5872, 0.5697, 0.6137, 0.546, 0.6231, 0.5722, 0.5378, 0.4439, 0.5499, 0.4079, 0.5657, 0.4576, 0.5584, 0.5363, 0.5779, 0.4927, 0.6137, 0.546, 0.715, 0.9563, 0.723, 0.9367, 0.729, 0.9352, 0.6559, 0.9708, 0.6926, 0.9388, 0.6826, 0.9635, 0.5779, 0.4927, 0.6172, 0.5035, 0.6137, 0.546, 0.5499, 0.4079, 0.5501, 0.3834, 0.5678, 0.4117, 0.5485, 0.3413, 0.5803, 0.331, 0.5759, 0.3517, 0.6826, 0.9635, 0.6926, 0.9388, 0.723, 0.9367, 0.5779, 0.4927, 0.5833, 0.4438, 0.6172, 0.5035, 0.5501, 0.3834, 0.5765, 0.3715, 0.5678, 0.4117, 0.5485, 0.3413, 0.5759, 0.3517, 0.5765, 0.3715, 0.5678, 0.4117, 0.5761, 0.396, 0.5833, 0.4438, 0.5678, 0.4117, 0.5765, 0.3715, 0.5761, 0.396, 0.01382, 0.486, 0.04357, 0.5004, 0.01485, 0.4876, 0.6926, 0.9388, 0.7195, 0.8644, 0.723, 0.9367, 0.7073, 0.9066, 0.7195, 0.8644, 0.6926, 0.9388, 0.7072, 0.7953, 0.7026, 0.7762, 0.7088, 0.7895, 0.7026, 0.7762, 0.6813, 0.7482, 0.6996, 0.76, 0.5759, 0.3517, 0.5803, 0.331, 0.5872, 0.3465, 0.7195, 0.8644, 0.7214, 0.8036, 0.73, 0.8301, 0.1159, 0.5189, 0.1608, 0.5404, 0.1047, 0.5166, 0.5803, 0.331, 0.5923, 0.3097, 0.5872, 0.3465, 0.1047, 0.5166, 0.1608, 0.5404, 0.1336, 0.5374, 0.7026, 0.7762, 0.6996, 0.76, 0.717, 0.7714, 0.01399, 0.8504, 0.01789, 0.8638, 0.01338, 0.8657, 0.1608, 0.5404, 0.1669, 0.5703, 0.1336, 0.5374, 0.7214, 0.8036, 0.717, 0.7714, 0.7285, 0.7715, 0.6996, 0.76, 0.6862, 0.7387, 0.7199, 0.7348, 0.1737, 0.5577, 0.1924, 0.5951, 0.1839, 0.6081, 0.6465, 0.711, 0.6514, 0.6994, 0.6624, 0.7119, 0.9009, 0.2751, 0.8833, 0.2871, 0.8848, 0.2787, 0.9229, 0.247, 0.9254, 0.2554, 0.9009, 0.2751, 0.9813, 0.2706, 0.9816, 0.2681, 0.9816, 0.2761, 0.9731, 0.7237, 0.9735, 0.718, 0.9735, 0.7295, 0.9382, 0.8478, 0.9443, 0.8181, 0.9459, 0.8169, 0.8999, 0.04953, 0.8824, 0.03132, 0.9068, 0.03746, 0.5485, 0.3413, 0.5516, 0.3111, 0.5803, 0.331, 0.229, 0.1043, 0.2214, 0.08677, 0.2458, 0.1141, 0.2056, 0.07218, 0.1965, 0.0582, 0.2214, 0.08677, 0.3423, 0.7884, 0.3551, 0.8152, 0.348, 0.8061, 0.3409, 0.767, 0.3423, 0.7884, 0.3383, 0.7816, 0.5177, 0.3634, 0.5068, 0.3604, 0.5289, 0.3637, 0.5068, 0.3604, 0.4552, 0.3744, 0.4672, 0.3583, 0.4858, 0.3624, 0.4552, 0.3744, 0.5068, 0.3604, 0.6143, 0.6581, 0.6255, 0.697, 0.6149, 0.7288, 0.6136, 0.7431, 0.6106, 0.7462, 0.6186, 0.7231, 0.6136, 0.7431, 0.5887, 0.776, 0.6106, 0.7462, 0.9819, 0.02646, 0.9819, 0.01756, 0.9822, 0.01919, 0.5887, 0.776, 0.5553, 0.7975, 0.5558, 0.7943, 0.5068, 0.3604, 0.4672, 0.3583, 0.4896, 0.3419, 0.0564, 0.894, 0.0564, 0.8798, 0.05693, 0.8855, 0.6143, 0.6581, 0.6149, 0.7288, 0.6155, 0.6726, 0.5558, 0.7943, 0.5238, 0.8012, 0.523, 0.7982, 0.5289, 0.3637, 0.5068, 0.3604, 0.5359, 0.3415, 0.2618, 0.8818, 0.2618, 0.8702, 0.263, 0.8781, 0.6155, 0.6726, 0.6149, 0.7288, 0.598, 0.7222, 0.604, 0.7527, 0.5864, 0.7746, 0.5803, 0.7694, 0.4168, 0.8212, 0.4109, 0.7925, 0.4151, 0.7967, 0.4109, 0.7925, 0.4062, 0.7621, 0.4095, 0.7603, 0.5068, 0.3604, 0.4896, 0.3419, 0.5359, 0.3415, 0.6331, 0.8922, 0.6325, 0.8906, 0.633, 0.8802, 0.4151, 0.7967, 0.4109, 0.7925, 0.4095, 0.7603, 0.2501, 0.8599, 0.2516, 0.8675, 0.2501, 0.8737, 0.4835, 0.7802, 0.4868, 0.785, 0.4614, 0.761, 0.5359, 0.3415, 0.4896, 0.3419, 0.4859, 0.3303, 0.4859, 0.3303, 0.4555, 0.3491, 0.4625, 0.3435, 0.4672, 0.3583, 0.4596, 0.3494, 0.4859, 0.3303, 0.598, 0.7222, 0.5803, 0.7694, 0.5686, 0.7268, 0.4221, 0.772, 0.4095, 0.7603, 0.4222, 0.7351, 0.4222, 0.7351, 0.4095, 0.7603, 0.4098, 0.7235, 0.5548, 0.7736, 0.5299, 0.7862, 0.5015, 0.7628, 0.5359, 0.3415, 0.4859, 0.3303, 0.523, 0.3198, 0.5686, 0.7268, 0.5548, 0.7736, 0.526, 0.7349, 0.1672, 0.8563, 0.164, 0.8535, 0.1672, 0.8437, 0.1439, 0.8626, 0.1416, 0.8541, 0.1439, 0.8437, 0.831, 0.6909, 0.8306, 0.6985, 0.8294, 0.6837, 0.5015, 0.7628, 0.4893, 0.7699, 0.4627, 0.7408, 0.427, 0.7074, 0.4098, 0.7235, 0.4138, 0.6948, 0.5622, 0.6374, 0.5686, 0.7268, 0.5299, 0.6378, 0.5686, 0.7268, 0.526, 0.7349, 0.5299, 0.6378, 0.526, 0.7349, 0.5015, 0.7628, 0.4871, 0.7116, 0.4015, 0.8969, 0.3861, 0.9024, 0.3831, 0.8807, 0.6388, 0.6555, 0.6378, 0.6572, 0.6388, 0.6386, 0.5334, 0.6087, 0.5299, 0.6378, 0.5209, 0.619, 0.5299, 0.6378, 0.526, 0.7349, 0.4871, 0.7116, 0.4871, 0.7116, 0.5015, 0.7628, 0.4572, 0.7057, 0.523, 0.3198, 0.5389, 0.2981, 0.5516, 0.3111, 0.523, 0.3198, 0.4873, 0.3091, 0.5118, 0.2973, 0.4724, 0.3155, 0.4741, 0.295, 0.4873, 0.3091, 0.4029, 0.8712, 0.3831, 0.8807, 0.3878, 0.8507, 0.5209, 0.619, 0.5299, 0.6378, 0.4893, 0.6107, 0.5299, 0.6378, 0.4871, 0.7116, 0.478, 0.6392, 0.4871, 0.7116, 0.4572, 0.7057, 0.478, 0.6392, 0.4365, 0.6767, 0.4322, 0.6791, 0.4379, 0.6498, 0.5118, 0.2973, 0.4873, 0.3091, 0.51, 0.2733, 0.4587, 0.6204, 0.4379, 0.6498, 0.4484, 0.6267, 0.4741, 0.295, 0.4617, 0.2753, 0.487, 0.2686, 0.478, 0.6392, 0.4365, 0.6767, 0.4587, 0.6204, 0.5389, 0.2981, 0.5118, 0.2973, 0.5312, 0.275, 0.4893, 0.6107, 0.478, 0.6392, 0.4587, 0.6204, 0.4433, 0.2366, 0.437, 0.2316, 0.4586, 0.2366, 0.4617, 0.2753, 0.45, 0.2466, 0.4729, 0.2535, 0.4729, 0.2535, 0.4433, 0.2366, 0.4586, 0.2366, 0.5884, 0.2993, 0.5389, 0.2981, 0.5855, 0.2888, 0.5855, 0.2888, 0.5389, 0.2981, 0.5464, 0.2811, 0.4729, 0.2535, 0.4586, 0.2366, 0.4982, 0.2374, 0.7764, 0.6528, 0.7554, 0.6139, 0.7585, 0.6125, 0.487, 0.2686, 0.4729, 0.2535, 0.5316, 0.245, 0.5316, 0.245, 0.4729, 0.2535, 0.5185, 0.2383, 0.5884, 0.2993, 0.5855, 0.2888, 0.6047, 0.2896, 0.5855, 0.2888, 0.5464, 0.2811, 0.592, 0.2748, 0.5312, 0.275, 0.51, 0.2733, 0.5316, 0.245, 0.5464, 0.2811, 0.5312, 0.275, 0.552, 0.2397, 0.6047, 0.2896, 0.5855, 0.2888, 0.592, 0.2748, 0.9754, 0.8142, 0.9761, 0.8105, 0.9761, 0.8174, 0.9711, 0.4195, 0.9715, 0.4122, 0.9715, 0.4244, 0.4472, 0.8434, 0.4372, 0.8474, 0.4486, 0.8233, 0.9734, 0.1053, 0.9731, 0.1155, 0.9731, 0.09701, 0.9221, 0.8675, 0.9187, 0.8521, 0.9245, 0.8501, 0.9187, 0.8521, 0.91, 0.8498, 0.922, 0.8128, 0.9261, 0.8203, 0.922, 0.8128, 0.9262, 0.7796, 0.7898, 0.7162, 0.7764, 0.6528, 0.7862, 0.6749, 0.5884, 0.2993, 0.6047, 0.2896, 0.6042, 0.3054, 0.5464, 0.2811, 0.5769, 0.2436, 0.592, 0.2748, 0.3951, 0.6978, 0.395, 0.7004, 0.386, 0.7102, 0.5194, 0.2289, 0.5244, 0.222, 0.527, 0.2279, 0.6047, 0.2896, 0.6043, 0.2715, 0.6116, 0.2805, 0.592, 0.2748, 0.6043, 0.2715, 0.6047, 0.2896, 0.5316, 0.245, 0.5447, 0.2148, 0.552, 0.2397, 0.9705, 0.1668, 0.9705, 0.1739, 0.9696, 0.1687, 0.5291, 0.2254, 0.5211, 0.1738, 0.5299, 0.1874, 0.592, 0.2748, 0.5869, 0.2287, 0.6043, 0.2715, 0.3793, 0.7303, 0.3811, 0.7613, 0.3749, 0.7492, 0.6447, 0.6864, 0.6595, 0.6722, 0.6602, 0.6849, 0.5447, 0.2148, 0.5655, 0.1862, 0.569, 0.2164, 0.5447, 0.2148, 0.5406, 0.182, 0.5655, 0.1862, 0.5211, 0.1738, 0.5223, 0.1563, 0.5299, 0.1874, 0.4058, 0.8655, 0.4143, 0.8487, 0.4157, 0.8652, 0.4058, 0.8655, 0.4052, 0.85, 0.4143, 0.8487, 0.5211, 0.1738, 0.4997, 0.1136, 0.5223, 0.1563, 0.3811, 0.7613, 0.3939, 0.7981, 0.3749, 0.7492, 0.5406, 0.182, 0.5534, 0.1533, 0.5655, 0.1862, 0.569, 0.2164, 0.5795, 0.1941, 0.5869, 0.2287, 0.9801, 0.2144, 0.9801, 0.2266, 0.9798, 0.2226, 0.5869, 0.2287, 0.5795, 0.1941, 0.5958, 0.2289, 0.5223, 0.1563, 0.4997, 0.1136, 0.5302, 0.08927, 0.5655, 0.1862, 0.5803, 0.1643, 0.5795, 0.1941, 0.4997, 0.1136, 0.5027, 0.0911, 0.5302, 0.08927, 0.5803, 0.1643, 0.5534, 0.1533, 0.5899, 0.1368, 0.4993, 0.08163, 0.5103, 0.05703, 0.5076, 0.06695, 0.5534, 0.1533, 0.563, 0.08888, 0.5899, 0.1368, 0.6821, 0.6404, 0.6954, 0.6131, 0.7119, 0.6447, 0.563, 0.08888, 0.6048, 0.0437, 0.6156, 0.06268, 0.5302, 0.08927, 0.6048, 0.0437, 0.563, 0.08888, 0.5076, 0.06695, 0.53, 0.03579, 0.5612, 0.04039, 0.4018, 0.5271, 0.4053, 0.6306, 0.386, 0.5335, 0.5612, 0.04039, 0.6073, 0.02211, 0.6048, 0.0437, 0.4018, 0.5271, 0.386, 0.5335, 0.404, 0.4938, 0.5612, 0.04039, 0.5799, 0.02074, 0.6073, 0.02211, 0.53, 0.03579, 0.5562, 0.01777, 0.5612, 0.04039, 0.6073, 0.02211, 0.6327, 0.01496, 0.6317, 0.03096, 0.5799, 0.02074, 0.6041, 0.008623, 0.6073, 0.02211, 0.3921, 0.4977, 0.386, 0.5335, 0.3851, 0.4968, 0.3915, 0.6805, 0.3699, 0.6642, 0.395, 0.6652, 0.6073, 0.02211, 0.6242, 0.004015, 0.6327, 0.01496, 0.5562, 0.01777, 0.5892, 0.006008, 0.5799, 0.02074, 0.395, 0.6652, 0.3699, 0.6642, 0.369, 0.6386, 0.386, 0.5335, 0.3519, 0.5506, 0.3851, 0.4968, 0.3806, 0.6115, 0.3433, 0.5926, 0.3519, 0.5506, 0.369, 0.6386, 0.3699, 0.6642, 0.3513, 0.6348, 0.3915, 0.6805, 0.3773, 0.6816, 0.3699, 0.6642, 0.6041, 0.008623, 0.5892, 0.006008, 0.6242, 0.004015, 0.5892, 0.006008, 0.6139, 0.0006131, 0.6242, 0.004015, 0.2952, 0.6864, 0.2954, 0.7049, 0.2575, 0.6881, 0.3699, 0.6642, 0.3679, 0.6746, 0.3513, 0.6348, 0.2575, 0.6881, 0.2954, 0.7049, 0.2813, 0.6971, 0.2954, 0.7049, 0.3144, 0.7322, 0.3126, 0.7328, 0.3144, 0.7322, 0.3231, 0.757, 0.3126, 0.7328, 0.3773, 0.6816, 0.3811, 0.6888, 0.3679, 0.6746, 0.5464, 0.2811, 0.552, 0.2397, 0.5769, 0.2436, 0.5185, 0.2383, 0.5291, 0.2254, 0.5316, 0.245, 0.9777, 0.9756, 0.9757, 0.9793, 0.9771, 0.9728, 0.01439, 0.8741, 0.01531, 0.8682, 0.0155, 0.88, 0.2257, 0.888, 0.2263, 0.8807, 0.2263, 0.8934, 0.3377, 0.8609, 0.3435, 0.8486, 0.3444, 0.8883, 0.9801, 0.9358, 0.9801, 0.947, 0.9798, 0.9439, 0.6945, 0.007313, 0.6646, 0.02073, 0.6708, 0.00167, 0.8581, 0.8138, 0.8621, 0.8305, 0.855, 0.8406, 0.3438, 0.2251, 0.3595, 0.242, 0.348, 0.2362, 0.2632, 0.6683, 0.2952, 0.6864, 0.2575, 0.6881, 0.7199, 0.7348, 0.6862, 0.7387, 0.694, 0.6964, 0.1669, 0.5703, 0.1539, 0.6099, 0.1651, 0.5929, 0.7283, 0.7336, 0.7199, 0.7348, 0.7162, 0.6983, 0.7199, 0.7348, 0.694, 0.6964, 0.7162, 0.6983, 0.1839, 0.6081, 0.1924, 0.5951, 0.1995, 0.6433, 0.6514, 0.6994, 0.6447, 0.6864, 0.6602, 0.6849, 0.1539, 0.6099, 0.1701, 0.6129, 0.1233, 0.6378, 0.1839, 0.6081, 0.1995, 0.6433, 0.1674, 0.6349, 0.1701, 0.6129, 0.1839, 0.6081, 0.1674, 0.6349, 0.1233, 0.6378, 0.1701, 0.6129, 0.1674, 0.6349, 0.1205, 0.6278, 0.1539, 0.6099, 0.1233, 0.6378, 0.694, 0.6964, 0.6514, 0.6994, 0.6602, 0.6849, 0.1205, 0.6278, 0.1233, 0.6378, 0.08089, 0.6407, 0.694, 0.6964, 0.6602, 0.6849, 0.6995, 0.6743, 0.08089, 0.6407, 0.1233, 0.6378, 0.06028, 0.6552, 0.1233, 0.6378, 0.1674, 0.6349, 0.14, 0.656, 0.7171, 0.6812, 0.694, 0.6964, 0.6995, 0.6743, 0.1233, 0.6378, 0.14, 0.656, 0.06028, 0.6552, 0.6602, 0.6849, 0.6595, 0.6722, 0.6995, 0.6743, 0.05228, 0.6526, 0.06028, 0.6552, 0.0228, 0.6753, 0.0228, 0.6753, 0.06028, 0.6552, 0.01432, 0.6923, 0.01432, 0.6923, 0.06028, 0.6552, 0.01349, 0.7238, 0.1912, 0.6586, 0.227, 0.6622, 0.2142, 0.683, 0.6995, 0.6743, 0.7119, 0.6447, 0.7241, 0.6664, 0.04562, 0.7292, 0.1367, 0.6928, 0.08105, 0.7715, 0.0338, 0.7846, 0.04562, 0.7292, 0.08105, 0.7715, 0.08105, 0.7715, 0.1741, 0.705, 0.1284, 0.7882, 0.002222, 0.7533, 0.01349, 0.7238, 0.01125, 0.7634, 0.0338, 0.7846, 0.08105, 0.7715, 0.06006, 0.8127, 0.01125, 0.7634, 0.0338, 0.7846, 0.02259, 0.8019, 0.2402, 0.6754, 0.2587, 0.6627, 0.2632, 0.6683, 0.06681, 0.8367, 0.1052, 0.8227, 0.0992, 0.8424, 0.02259, 0.8019, 0.06006, 0.8127, 0.04238, 0.8249, 0.0992, 0.8424, 0.1052, 0.8227, 0.1317, 0.8408, 0.1461, 0.8351, 0.1482, 0.8074, 0.1886, 0.7987, 0.1886, 0.7987, 0.1955, 0.7256, 0.2171, 0.7271, 0.03023, 0.8162, 0.02259, 0.8019, 0.04238, 0.8249, 0.1461, 0.8351, 0.1886, 0.7987, 0.1646, 0.8278, 0.1886, 0.7987, 0.2171, 0.7271, 0.2193, 0.7381, 0.2171, 0.7271, 0.2371, 0.705, 0.2193, 0.7381, 0.6514, 0.6994, 0.6398, 0.6961, 0.6447, 0.6864, 0.158, 0.8455, 0.1604, 0.8483, 0.1589, 0.8522, 0.6152, 0.9065, 0.6193, 0.9282, 0.6162, 0.931, 0.8298, 0.7364, 0.8304, 0.7381, 0.8301, 0.7556, 0.8123, 0.643, 0.8217, 0.6851, 0.8077, 0.6373, 0.8035, 0.6087, 0.8123, 0.643, 0.8077, 0.6373, 0.7976, 0.5934, 0.8035, 0.6087, 0.7997, 0.6058, 0.2761, 0.1965, 0.2901, 0.1936, 0.284, 0.2026, 0.731, 0.3936, 0.7185, 0.4188, 0.7152, 0.3761, 0.7208, 0.5402, 0.6999, 0.4293, 0.7185, 0.4188, 0.2761, 0.1965, 0.284, 0.2026, 0.2559, 0.2209, 0.1318, 0.3133, 0.1813, 0.2688, 0.07454, 0.3759, 0.7208, 0.5402, 0.6792, 0.518, 0.6999, 0.4293, 0.6861, 0.5565, 0.6608, 0.5318, 0.6792, 0.518, 0.1975, 0.2554, 0.1908, 0.2659, 0.1813, 0.2688, 0.2292, 0.2277, 0.2121, 0.2546, 0.1975, 0.2554, 0.2292, 0.2277, 0.2559, 0.2209, 0.2121, 0.2546, 0.7185, 0.4188, 0.6999, 0.4293, 0.7056, 0.3839, 0.6792, 0.518, 0.6524, 0.4911, 0.6729, 0.43, 0.6792, 0.518, 0.6608, 0.5318, 0.6524, 0.4911, 0.7152, 0.3761, 0.7056, 0.3839, 0.7039, 0.3649, 0.6999, 0.4293, 0.6729, 0.43, 0.6935, 0.3961, 0.6999, 0.4293, 0.6935, 0.3961, 0.7056, 0.3839, 0.4185, 0.6477, 0.4125, 0.6249, 0.4206, 0.6311, 0.1813, 0.2688, 0.1908, 0.2659, 0.1771, 0.277, 0.7056, 0.3839, 0.6971, 0.3678, 0.7039, 0.3649, 0.1975, 0.2554, 0.2121, 0.2546, 0.1908, 0.2659, 0.284, 0.2026, 0.2903, 0.2084, 0.279, 0.2153, 0.2559, 0.2209, 0.279, 0.2153, 0.2463, 0.2402, 0.2559, 0.2209, 0.2463, 0.2402, 0.2121, 0.2546, 0.6524, 0.4911, 0.6462, 0.5154, 0.64, 0.4857, 0.6524, 0.4911, 0.64, 0.4857, 0.6499, 0.4173, 0.6783, 0.3859, 0.6729, 0.43, 0.6499, 0.4173, 0.8765, 0.7726, 0.8936, 0.7805, 0.8771, 0.8016, 0.6717, 0.3539, 0.6783, 0.3859, 0.6572, 0.364, 0.1908, 0.2659, 0.2121, 0.2546, 0.1917, 0.2694, 0.9451, 0.526, 0.9447, 0.4548, 0.9464, 0.5408, 0.4175, 0.6862, 0.4153, 0.689, 0.4153, 0.6835, 0.3235, 0.231, 0.3438, 0.2251, 0.348, 0.2362, 0.2761, 0.1965, 0.2559, 0.2209, 0.2482, 0.2038, 0.7416, 0.5832, 0.705, 0.5756, 0.6861, 0.5565, 0.7475, 0.5721, 0.6861, 0.5565, 0.7208, 0.5402, 0.4243, 0.6756, 0.4185, 0.6477, 0.4249, 0.6563, 0.4175, 0.6609, 0.4135, 0.6425, 0.4185, 0.6477, 0.9701, 0.2254, 0.9696, 0.2312, 0.9696, 0.2192, 0.2121, 0.2546, 0.2094, 0.2648, 0.1917, 0.2694, 0.2911, 0.2385, 0.2459, 0.2606, 0.2121, 0.2546, 0.348, 0.2362, 0.3271, 0.2506, 0.3235, 0.231, 0.9447, 0.4548, 0.9439, 0.441, 0.9487, 0.4368, 0.348, 0.2362, 0.3613, 0.2576, 0.3271, 0.2506, 0.9464, 0.5408, 0.9447, 0.4548, 0.9505, 0.5144, 0.2094, 0.2648, 0.2121, 0.2546, 0.2459, 0.2606, 0.3613, 0.2576, 0.3869, 0.2817, 0.3776, 0.2876, 0.3613, 0.2576, 0.3776, 0.2876, 0.3437, 0.2774, 0.2459, 0.2606, 0.2989, 0.2666, 0.2723, 0.2639, 0.9505, 0.5144, 0.9447, 0.4548, 0.9492, 0.452, 0.2989, 0.2666, 0.3271, 0.2506, 0.3437, 0.2774, 0.3776, 0.2876, 0.3527, 0.3178, 0.3469, 0.2992, 0.3776, 0.2876, 0.3469, 0.2992, 0.3437, 0.2774, 0.3776, 0.2876, 0.4136, 0.334, 0.3924, 0.3612, 0.4136, 0.334, 0.4219, 0.3627, 0.3924, 0.3612, 0.4219, 0.3627, 0.4294, 0.3924, 0.411, 0.4089, 0.3106, 0.2772, 0.3437, 0.2774, 0.3303, 0.2906, 0.3924, 0.3612, 0.4219, 0.3627, 0.411, 0.4089, 0.3303, 0.2906, 0.3469, 0.2992, 0.3527, 0.3178, 0.3527, 0.3178, 0.3924, 0.3612, 0.3834, 0.4044, 0.9506, 0.3819, 0.9447, 0.3823, 0.9491, 0.3546, 0.4025, 0.447, 0.424, 0.4227, 0.4151, 0.4435, 0.6725, 0.1696, 0.6679, 0.1375, 0.6814, 0.1557, 0.3444, 0.3359, 0.3527, 0.3178, 0.3834, 0.4044, 0.3834, 0.4044, 0.411, 0.4089, 0.381, 0.4518, 0.6737, 0.2022, 0.6764, 0.1868, 0.6908, 0.1915, 0.6764, 0.1868, 0.6725, 0.1696, 0.6814, 0.1557, 0.4025, 0.447, 0.4151, 0.4435, 0.3947, 0.4671, 0.6764, 0.1868, 0.6966, 0.1771, 0.6908, 0.1915, 0.381, 0.4518, 0.3774, 0.4688, 0.3668, 0.467, 0.3566, 0.4283, 0.381, 0.4518, 0.3616, 0.4559, 0.381, 0.4518, 0.3947, 0.4671, 0.3774, 0.4688, 0.6719, 0.222, 0.6737, 0.2022, 0.6863, 0.2116, 0.6966, 0.1771, 0.6814, 0.1557, 0.6977, 0.1589, 0.3595, 0.242, 0.3712, 0.2579, 0.3613, 0.2576, 0.3869, 0.2817, 0.4136, 0.334, 0.3776, 0.2876, 0.8552, 0.851, 0.8398, 0.8674, 0.855, 0.8406, 0.8552, 0.851, 0.855, 0.8406, 0.8621, 0.8305, 0.6506, 0.007062, 0.6708, 0.00167, 0.6646, 0.02073, 0.6814, 0.1557, 0.6679, 0.1375, 0.7232, 0.1424, 0.9571, 0.7249, 0.9464, 0.5408, 0.9505, 0.5144, 0.9485, 0.423, 0.9542, 0.4328, 0.9487, 0.4368, 0.9487, 0.4368, 0.952, 0.4471, 0.9492, 0.452, 0.6977, 0.1589, 0.7135, 0.1682, 0.6966, 0.1771, 0.7013, 0.06817, 0.7566, 0.1079, 0.7232, 0.1424, 0.7249, 0.05138, 0.7583, 0.08764, 0.7566, 0.1079, 0.7228, 0.02482, 0.7487, 0.04181, 0.7249, 0.05138, 0.9506, 0.3819, 0.9577, 0.3895, 0.9485, 0.423, 0.965, 0.7207, 0.9505, 0.5144, 0.9637, 0.6723, 0.9491, 0.3546, 0.9633, 0.3533, 0.9577, 0.3895, 0.6966, 0.1771, 0.703, 0.2009, 0.6908, 0.1915, 0.6908, 0.1915, 0.703, 0.2009, 0.6863, 0.2116, 0.7232, 0.1424, 0.7362, 0.1639, 0.7283, 0.1832, 0.9487, 0.4368, 0.9542, 0.4328, 0.952, 0.4471, 0.689, 0.2275, 0.6821, 0.2461, 0.6598, 0.2655, 0.7624, 0.06955, 0.7665, 0.05749, 0.7779, 0.0872, 0.9492, 0.452, 0.952, 0.4471, 0.9556, 0.4979, 0.7583, 0.08764, 0.7779, 0.0872, 0.7785, 0.108, 0.3546, 0.862, 0.3667, 0.8791, 0.3435, 0.8486, 0.703, 0.2009, 0.7077, 0.2242, 0.689, 0.2275, 0.7283, 0.1832, 0.7362, 0.1639, 0.7584, 0.1689, 0.9492, 0.452, 0.9556, 0.4979, 0.9505, 0.5144, 0.7077, 0.2242, 0.723, 0.2049, 0.7359, 0.2266, 0.7283, 0.1832, 0.7584, 0.1689, 0.7509, 0.2042, 0.6598, 0.2655, 0.6508, 0.2918, 0.6438, 0.2887, 0.6268, 0.6266, 0.6284, 0.6104, 0.6294, 0.6512, 0.7359, 0.2266, 0.7509, 0.2042, 0.758, 0.2268, 0.7214, 0.2495, 0.7359, 0.2266, 0.7439, 0.2516, 0.7439, 0.2516, 0.7359, 0.2266, 0.758, 0.2268, 0.9491, 0.3546, 0.9577, 0.3895, 0.9506, 0.3819, 0.6646, 0.02073, 0.6969, 0.02423, 0.7013, 0.06817, 0.6646, 0.02073, 0.6945, 0.007313, 0.6969, 0.02423, 0.6945, 0.007313, 0.7199, 0.01577, 0.7228, 0.02482, 0.7487, 0.04181, 0.7665, 0.05749, 0.7624, 0.06955, 0.758, 0.2268, 0.7815, 0.2424, 0.7439, 0.2516, 0.2044, 0.8566, 0.2034, 0.8437, 0.2049, 0.851, 0.7815, 0.2424, 0.8062, 0.2464, 0.7883, 0.2649, 0.2655, 0.8826, 0.2655, 0.8708, 0.2667, 0.8795, 0.7214, 0.2495, 0.7439, 0.2516, 0.732, 0.276, 0.6508, 0.2918, 0.6839, 0.279, 0.6803, 0.2864, 0.7758, 0.6651, 0.7721, 0.7531, 0.7752, 0.6987, 0.6839, 0.279, 0.732, 0.276, 0.7275, 0.2849, 0.732, 0.276, 0.7439, 0.2516, 0.7635, 0.2819, 0.7883, 0.2649, 0.8062, 0.2464, 0.8118, 0.2601, 0.6508, 0.2918, 0.6803, 0.2864, 0.6582, 0.2974, 0.7275, 0.2849, 0.732, 0.276, 0.7635, 0.2819, 0.5577, 0.8358, 0.5733, 0.8159, 0.5963, 0.8706, 0.6455, 0.2995, 0.6508, 0.2918, 0.6582, 0.2974, 0.7721, 0.7531, 0.7875, 0.7472, 0.7769, 0.7863, 0.1337, 0.8437, 0.1362, 0.8504, 0.1337, 0.8619, 0.7721, 0.7531, 0.7769, 0.7863, 0.7557, 0.7961, 0.7557, 0.7961, 0.7769, 0.7863, 0.7611, 0.8132, 0.6582, 0.2974, 0.6803, 0.2864, 0.6953, 0.2952, 0.5963, 0.8706, 0.6034, 0.8847, 0.6015, 0.9124, 0.6284, 0.6104, 0.6313, 0.6057, 0.6341, 0.6175, 0.7807, 0.2887, 0.8006, 0.2807, 0.8124, 0.2843, 0.5577, 0.8358, 0.5963, 0.8706, 0.5812, 0.9148, 0.6302, 0.7717, 0.6341, 0.6175, 0.6362, 0.7429, 0.7807, 0.2887, 0.7951, 0.2928, 0.7828, 0.3027, 0.5454, 0.8155, 0.5577, 0.8358, 0.5377, 0.8419, 0.7557, 0.7961, 0.7611, 0.8132, 0.7444, 0.8177, 0.7275, 0.2849, 0.7635, 0.2819, 0.7522, 0.2995, 0.5812, 0.9148, 0.5958, 0.9398, 0.5822, 0.9497, 0.7828, 0.3027, 0.8017, 0.3006, 0.7978, 0.3054, 0.7635, 0.2819, 0.7807, 0.2887, 0.7522, 0.2995, 0.5377, 0.8419, 0.5523, 0.9257, 0.5181, 0.8359, 0.5181, 0.8359, 0.5523, 0.9257, 0.51, 0.9234, 0.5523, 0.9257, 0.5822, 0.9497, 0.5321, 0.9663, 0.7769, 0.7863, 0.7818, 0.7868, 0.7611, 0.8132, 0.9207, 0.7722, 0.9265, 0.7576, 0.9262, 0.7796, 0.9207, 0.7722, 0.9262, 0.7796, 0.922, 0.8128, 0.9085, 0.7756, 0.9207, 0.7722, 0.922, 0.8128, 0.9085, 0.7756, 0.922, 0.8128, 0.9062, 0.8242, 0.6953, 0.2952, 0.7275, 0.2849, 0.7267, 0.3034, 0.8569, 0.08305, 0.8456, 0.0856, 0.841, 0.06336, 0.8724, 0.1501, 0.8533, 0.1813, 0.8591, 0.1173, 0.8612, 0.255, 0.8632, 0.2764, 0.8479, 0.2632, 0.7483, 0.8637, 0.7535, 0.8376, 0.7876, 0.8519, 0.01709, 0.03865, 0.018, 0.02276, 0.04617, 0.03308, 0.9177, 0.3858, 0.9275, 0.3733, 0.9247, 0.4032, 0.018, 0.02276, 0.04782, 0.01401, 0.04617, 0.03308, 0.8533, 0.1813, 0.8479, 0.1149, 0.8591, 0.1173, 0.07966, 0.865, 0.07693, 0.8544, 0.07966, 0.8437, 0.8456, 0.0856, 0.8479, 0.1149, 0.8332, 0.07008, 0.04617, 0.03308, 0.1044, 0.01212, 0.07649, 0.03568, 0.9275, 0.3733, 0.9333, 0.3872, 0.9247, 0.4032, 0.1439, 0.8591, 0.1456, 0.8636, 0.1439, 0.873, 0.8461, 0.7472, 0.8858, 0.5604, 0.8568, 0.6981, 0.908, 0.4216, 0.9167, 0.4304, 0.902, 0.4606, 0.1909, 0.1317, 0.1993, 0.1322, 0.202, 0.1487, 0.902, 0.4606, 0.9056, 0.465, 0.902, 0.4749, 0.2064, 0.1735, 0.2041, 0.1999, 0.1972, 0.1949, 0.1993, 0.1322, 0.2327, 0.1497, 0.202, 0.1487, 0.2022, 0.09911, 0.1938, 0.07933, 0.229, 0.1043, 0.1993, 0.1322, 0.2022, 0.09911, 0.229, 0.1043, 0.2064, 0.1735, 0.2332, 0.1868, 0.2041, 0.1999, 0.2327, 0.1497, 0.229, 0.1043, 0.2506, 0.1234, 0.1843, 0.249, 0.193, 0.2321, 0.1853, 0.2581, 0.1738, 0.2664, 0.1763, 0.2672, 0.1332, 0.3077, 0.193, 0.2321, 0.2041, 0.1999, 0.2177, 0.2282, 0.2327, 0.1497, 0.2506, 0.1234, 0.2511, 0.1385, 0.2041, 0.1999, 0.2332, 0.1868, 0.2177, 0.2282, 0.8724, 0.1501, 0.8591, 0.1173, 0.8661, 0.1153, 0.7685, 0.8834, 0.7483, 0.8637, 0.7876, 0.8519, 0.8848, 0.2787, 0.8651, 0.2915, 0.8625, 0.288, 0.018, 0.02276, 0.0546, 0.003628, 0.04782, 0.01401, 0.1044, 0.01212, 0.07728, 0.001112, 0.1062, 0.00217, 0.173, 0.04387, 0.1279, 0.008915, 0.1725, 0.03447, 0.1992, 0.8813, 0.1992, 0.8873, 0.198, 0.8835, 0.2327, 0.1497, 0.2558, 0.1813, 0.2332, 0.1868, 0.2511, 0.1385, 0.2624, 0.1724, 0.2558, 0.1813, 0.2332, 0.1868, 0.261, 0.1883, 0.2482, 0.2038, 0.7735, 0.3623, 0.7896, 0.3863, 0.7632, 0.377, 0.02863, 0.8774, 0.03024, 0.8712, 0.03024, 0.8796, 0.1332, 0.3077, 0.1763, 0.2672, 0.1318, 0.3133, 0.8077, 0.6373, 0.8217, 0.6851, 0.8176, 0.7027, 0.8217, 0.6851, 0.8267, 0.7248, 0.8176, 0.7027, 0.7896, 0.3863, 0.7765, 0.4139, 0.7632, 0.377, 0.8716, 0.3234, 0.8659, 0.3192, 0.8679, 0.3129, 0.006961, 0.4426, 0.1332, 0.3077, 0.008584, 0.445, 0.7896, 0.3863, 0.8256, 0.4459, 0.7765, 0.4139, 0.008584, 0.445, 0.1332, 0.3077, 0.1318, 0.3133, 0.8267, 0.7248, 0.821, 0.767, 0.8141, 0.7358, 0.7432, 0.3671, 0.7632, 0.377, 0.7335, 0.3786, 0.8115, 0.7537, 0.821, 0.767, 0.803, 0.7934, 0.2482, 0.2038, 0.2706, 0.1869, 0.2761, 0.1965, 0.803, 0.7934, 0.8103, 0.8019, 0.7983, 0.8176, 0.7765, 0.4139, 0.8185, 0.4792, 0.7862, 0.527, 0.803, 0.7934, 0.7983, 0.8176, 0.793, 0.8185, 0.8185, 0.4792, 0.8229, 0.523, 0.7862, 0.527, 0.7181, 0.3641, 0.7335, 0.3786, 0.7152, 0.3761, 0.731, 0.3936, 0.7555, 0.4273, 0.7185, 0.4188, 0.8267, 0.7248, 0.8256, 0.7625, 0.821, 0.767, 0.821, 0.767, 0.8256, 0.7625, 0.8103, 0.8019, 0.6147, 0.8326, 0.619, 0.8274, 0.6154, 0.8564, 0.7862, 0.527, 0.7208, 0.5402, 0.7555, 0.4273, 0.7555, 0.4273, 0.7208, 0.5402, 0.7185, 0.4188, 0.1318, 0.3133, 0.1763, 0.2672, 0.1813, 0.2688, 0.7978, 0.3054, 0.7952, 0.3154, 0.7828, 0.3027, 0.5181, 0.8359, 0.511, 0.823, 0.5208, 0.8114, 0.51, 0.9234, 0.4885, 0.8435, 0.5181, 0.8359, 0.5321, 0.9663, 0.5137, 0.9785, 0.469, 0.9551, 0.5321, 0.9663, 0.469, 0.9551, 0.51, 0.9234, 0.7522, 0.2995, 0.7267, 0.3034, 0.7275, 0.2849, 0.7952, 0.3154, 0.7671, 0.3138, 0.7828, 0.3027, 0.2124, 0.8818, 0.2112, 0.8761, 0.2124, 0.8711, 0.8034, 0.3234, 0.8132, 0.3356, 0.7953, 0.3286, 0.7952, 0.3154, 0.7953, 0.3286, 0.7671, 0.3138, 0.6953, 0.2952, 0.7267, 0.3034, 0.6909, 0.3037, 0.7671, 0.3138, 0.7424, 0.3108, 0.7267, 0.3034, 0.469, 0.9551, 0.4347, 0.8879, 0.4692, 0.9139, 0.4885, 0.8435, 0.4782, 0.8185, 0.4982, 0.8182, 0.4692, 0.9139, 0.4472, 0.8434, 0.4885, 0.8435, 0.7953, 0.3286, 0.7664, 0.323, 0.7671, 0.3138, 0.297, 0.8566, 0.2991, 0.8656, 0.297, 0.8699, 0.6582, 0.2974, 0.6562, 0.3042, 0.6455, 0.2995, 0.6953, 0.2952, 0.6562, 0.3042, 0.6582, 0.2974, 0.4782, 0.8185, 0.4472, 0.8434, 0.4636, 0.8152, 0.8718, 0.3911, 0.8677, 0.3762, 0.8803, 0.409, 0.8988, 0.002899, 0.9252, 0.005651, 0.8987, 0.01339, 0.8517, 0.3538, 0.8778, 0.3563, 0.8677, 0.3762, 0.9252, 0.005651, 0.9491, 0.02079, 0.9248, 0.02309, 0.8948, 0.479, 0.8732, 0.5862, 0.8606, 0.6224, 0.8677, 0.3762, 0.8778, 0.3563, 0.8862, 0.3725, 0.8517, 0.3538, 0.8473, 0.3457, 0.8778, 0.3563, 0.8677, 0.3762, 0.8862, 0.3725, 0.8803, 0.409, 0.8384, 0.7355, 0.8606, 0.6224, 0.8732, 0.5862, 0.91, 0.8498, 0.9187, 0.8521, 0.9087, 0.8752, 0.9187, 0.8521, 0.9155, 0.8753, 0.9087, 0.8752, 0.9187, 0.8521, 0.9189, 0.8742, 0.9155, 0.8753, 0.4636, 0.8152, 0.4472, 0.8434, 0.4566, 0.8121, 0.8908, 0.4456, 0.8803, 0.409, 0.9032, 0.4013, 0.8696, 0.01626, 0.856, 0.03581, 0.8532, 0.01765, 0.8999, 0.04953, 0.8799, 0.06333, 0.8824, 0.03132, 0.8532, 0.01765, 0.856, 0.03581, 0.8318, 0.03191, 0.8732, 0.5862, 0.8948, 0.479, 0.8804, 0.5704, 0.8962, 0.4587, 0.8908, 0.4456, 0.908, 0.4216, 0.9113, 0.07539, 0.924, 0.1007, 0.8922, 0.08403, 0.9113, 0.07539, 0.8922, 0.08403, 0.8799, 0.06333, 0.924, 0.1007, 0.9016, 0.1112, 0.8922, 0.08403, 0.8908, 0.4456, 0.9032, 0.4013, 0.908, 0.4216, 0.8393, 0.04187, 0.8551, 0.05575, 0.841, 0.06336, 0.8622, 0.07327, 0.8799, 0.06333, 0.8785, 0.1061, 0.9554, 0.1856, 0.95, 0.2142, 0.9359, 0.2198, 0.9233, 0.2071, 0.9504, 0.1675, 0.9359, 0.2198, 0.8804, 0.5704, 0.8948, 0.479, 0.902, 0.4749, 0.8785, 0.1061, 0.9016, 0.1112, 0.9023, 0.1356, 0.9023, 0.1356, 0.9392, 0.1336, 0.9233, 0.2071, 0.9359, 0.2198, 0.95, 0.2142, 0.9229, 0.247, 0.8569, 0.08305, 0.8756, 0.1085, 0.8661, 0.1153, 0.8732, 0.5862, 0.8804, 0.5704, 0.8407, 0.7483, 0.8804, 0.5704, 0.902, 0.4749, 0.8858, 0.5604, 0.8756, 0.1085, 0.8926, 0.1523, 0.8724, 0.1501, 0.8926, 0.1523, 0.9233, 0.2071, 0.8807, 0.2282, 0.8948, 0.479, 0.902, 0.4606, 0.902, 0.4749, 0.9233, 0.2071, 0.9229, 0.247, 0.8918, 0.2521, 0.8724, 0.1501, 0.8926, 0.1523, 0.865, 0.1904, 0.9063, 0.05285, 0.9113, 0.07539, 0.8999, 0.04953, 0.9229, 0.247, 0.9009, 0.2751, 0.8848, 0.2787, 0.8612, 0.255, 0.8918, 0.2521, 0.8632, 0.2764, 0.865, 0.1904, 0.8926, 0.1523, 0.8807, 0.2282, 0.6269, 0.7978, 0.6323, 0.845, 0.627, 0.8467, 0.9616, 0.7268, 0.9571, 0.7249, 0.965, 0.7207, 0.02131, 0.8446, 0.03027, 0.8445, 0.02204, 0.8471, 0.6323, 0.845, 0.634, 0.8507, 0.6324, 0.8517, 0.03027, 0.8445, 0.0329, 0.8478, 0.02204, 0.8471, 0.9571, 0.7249, 0.9616, 0.7268, 0.9592, 0.7272, 0.8349, 0.7474, 0.8384, 0.7355, 0.8407, 0.7483, 0.01041, 0.4508, 0.008584, 0.445, 0.0106, 0.4495, 0.9571, 0.7249, 0.9527, 0.7274, 0.9464, 0.5408, 0.02204, 0.8471, 0.03031, 0.8576, 0.02281, 0.8564, 0.03031, 0.8576, 0.0329, 0.8478, 0.03337, 0.8556])
me_cube.materials.append(mat_material)
me_cube.use_mirror_vertex_groups = False
me_cube.use_paint_bone_selection = False
me_cube.use_paint_mask = True
me_cube.update()

# ---- objects
ob_cube = bpy.data.objects.new('Cube', me_cube)
ob_light = bpy.data.objects.new('Light', light_light)
ob_camera = bpy.data.objects.new('Camera', cam_camera)

# ---- transforms, parenting, visibility, modifiers, constraints
ob_cube.location = (0.0, 0.0, 71.36)
ob_cube.scale = (0.156, 0.156, 0.156)
ob_cube.lock_rotations_4d = False
ob_cube.empty_display_type = 'ARROWS'
ob_cube.lineart.crease_threshold = 0.0
ob_light.location = (4.076, 1.005, 5.904)
ob_light.rotation_euler = (0.6503, 0.05522, 1.866)
ob_light.lock_rotations_4d = False
ob_light.empty_display_type = 'ARROWS'
ob_light.color = (0.0, 0.0, 0.0, 0.0)
ob_light.lineart.crease_threshold = 0.0
ob_camera.location = (7.359, -6.926, 4.958)
ob_camera.rotation_euler = (1.109, 0.0, 0.8149)
ob_camera.lock_rotations_4d = False
ob_camera.empty_display_type = 'ARROWS'
ob_camera.color = (0.0, 0.0, 0.0, 0.0)
ob_camera.display_type = 'WIRE'
ob_camera.lineart.crease_threshold = 0.0

# ---- collection membership
col_collection.objects.link(ob_cube)
col_collection.objects.link(ob_light)
col_collection.objects.link(ob_camera)

# ---- scene / render settings (as saved in the file)
scene.camera = ob_camera
scene.frame_start = 1; scene.frame_end = 250; scene.frame_set(1)
scene.render.engine = 'BLENDER_EEVEE_NEXT'
bpy.context.view_layer.update()
